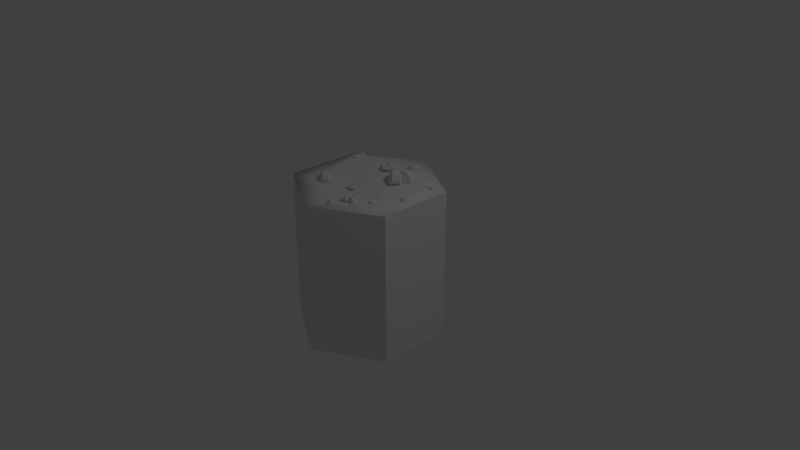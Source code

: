 # Source: fallow2.blend  (saved by Blender 2.79.0; exported with 4.5.12 LTS)
import bpy
from mathutils import Matrix  # noqa: F401  (used for matrix-valued properties, if any)

bpy.ops.wm.read_factory_settings(use_empty=True)
scene = bpy.context.scene
scene.name = 'Scene'

# ---- collections
col_collection_1 = bpy.data.collections.new('Collection 1'); scene.collection.children.link(col_collection_1)
col_collection_2 = bpy.data.collections.new('Collection 2'); scene.collection.children.link(col_collection_2)
col_collection_2.hide_render = True
col_collection_2.hide_viewport = True

# ---- world
world_world = bpy.data.worlds.new('World'); scene.world = world_world
world_world.color = (0.05088, 0.05088, 0.05088)
world_world.use_sun_shadow = False
world_world.sun_shadow_jitter_overblur = 0.0
world_world.cycles.sampling_method = 'MANUAL'

# ---- cameras
cam_camera = bpy.data.cameras.new('Camera')
cam_camera.clip_end = 100.0
cam_camera.lens = 35.0
cam_camera.sensor_width = 32.0
cam_camera.sensor_height = 18.0
cam_camera.ortho_scale = 7.314
cam_camera.dof.focus_distance = 0.0
cam_camera.dof.aperture_fstop = 128.0

# ---- lights
light_lamp = bpy.data.lights.new('Lamp', 'POINT')
light_lamp.transmission_factor = 0.0
light_lamp.cutoff_distance = 30.0
light_lamp.energy = 100.0
light_lamp.shadow_buffer_clip_start = 1.001
light_lamp.shadow_soft_size = 0.1
light_lamp.shadow_maximum_resolution = 0.006
light_lamp.use_absolute_resolution = True

# ---- meshes
me_cylinder = bpy.data.meshes.new('Cylinder')
me_cylinder.from_pydata([(0.0, 1.0, -1.0), (0.0, 1.0, 1.0), (0.866, 0.5, -1.0), (0.866, 0.5, 1.0), (0.866, -0.5, -1.0), (0.866, -0.5, 1.0), (-8.742e-08, -1.0, -1.0), (-8.742e-08, -1.0, 1.0), (-0.866, -0.5, -1.0), (-0.866, -0.5, 1.0), (-0.866, 0.5, -1.0), (-0.866, 0.5, 1.0), (0.0, 1.0, -0.329), (0.866, 0.5, -0.329), (0.866, -0.5, -0.329), (-8.742e-08, -1.0, -0.329), (-0.866, -0.5, -0.329), (-0.866, 0.5, -0.329), (0.0, 1.0, 0.3272), (0.866, 0.5, 0.3272), (0.866, -0.5, 0.3272), (-8.742e-08, -1.0, 0.3272), (-0.866, -0.5, 0.3272), (-0.866, 0.5, 0.3272), (-6.257e-09, 0.69, 0.982), (0.5973, 0.3448, 1.028), (0.5987, -0.3443, 1.004), (-6.699e-08, -0.6936, 0.9298), (-0.5987, -0.3443, 0.9861), (-0.5973, 0.3448, 1.083), (-1.484e-08, 0.2511, 1.036), (0.2264, 0.1308, 0.9979), (0.2265, -0.1304, 0.9552), (-3.76e-08, -0.2632, 0.9307), (-0.2265, -0.1304, 0.9552), (-0.2264, 0.1308, 0.935), (-1.519e-08, 0.0043, 1.005)], [], [(18, 1, 3, 19), (19, 3, 5, 20), (20, 5, 7, 21), (21, 7, 9, 22), (9, 7, 27, 28), (23, 11, 1, 18), (22, 9, 11, 23), (1, 11, 29, 24), (8, 16, 17, 10), (10, 17, 12, 0), (6, 15, 16, 8), (4, 14, 15, 6), (2, 13, 14, 4), (0, 12, 13, 2), (16, 22, 23, 17), (17, 23, 18, 12), (15, 21, 22, 16), (14, 20, 21, 15), (13, 19, 20, 14), (12, 18, 19, 13), (5, 3, 25, 26), (11, 9, 28, 29), (3, 1, 24, 25), (7, 5, 26, 27), (29, 28, 34, 35), (27, 26, 32, 33), (25, 24, 30, 31), (24, 29, 35, 30), (28, 27, 33, 34), (26, 25, 31, 32), (30, 35, 36), (34, 33, 36), (32, 31, 36), (35, 34, 36), (33, 32, 36), (31, 30, 36)])
me_cylinder.polygons.foreach_set('use_smooth', [0, 0, 0, 0, 1, 0, 0, 1, 0, 0, 0, 0, 0, 0, 0, 0, 0, 0, 0, 0, 1, 1, 1, 1, 1, 1, 1, 1, 1, 1, 1, 1, 1, 1, 1, 1])
_uv = me_cylinder.uv_layers.new(name='UVMap')
_uv.uv.foreach_set('vector', [0.1667, 0.2213, 0.1667, 0.3334, 0.0001035, 0.3334, 9.852e-05, 0.2213, 0.9999, 0.2212, 0.9999, 0.3334, 0.8333, 0.3334, 0.8333, 0.2212, 0.8333, 0.2212, 0.8333, 0.3334, 0.6666, 0.3334, 0.6666, 0.2212, 0.6666, 0.2212, 0.6666, 0.3334, 0.5, 0.3334, 0.5, 0.2212, 0.4928, 0.9741, 0.02122, 0.7316, 0.1697, 0.6562, 0.4931, 0.8246, 0.3334, 0.2213, 0.3334, 0.3334, 0.1667, 0.3334, 0.1667, 0.2213, 0.5, 0.2212, 0.5, 0.3334, 0.3334, 0.3334, 0.3334, 0.2213, 0.9654, 0.2523, 0.9654, 0.73, 0.8177, 0.6529, 0.8094, 0.3315, 0.5, 9.425e-05, 0.5, 0.1119, 0.3334, 0.1119, 0.3334, 9.974e-05, 0.3334, 9.974e-05, 0.3334, 0.1119, 0.1667, 0.1119, 0.1667, 0.0001064, 0.6666, 9.1e-05, 0.6666, 0.1119, 0.5, 0.1119, 0.5, 9.425e-05, 0.8333, 8.916e-05, 0.8333, 0.1119, 0.6666, 0.1119, 0.6666, 9.1e-05, 0.9999, 8.916e-05, 0.9999, 0.1119, 0.8333, 0.1119, 0.8333, 8.916e-05, 0.1667, 0.0001064, 0.1667, 0.1119, 9.386e-05, 0.1119, 8.916e-05, 0.0001134, 0.5, 0.1119, 0.5, 0.2212, 0.3334, 0.2213, 0.3334, 0.1119, 0.3334, 0.1119, 0.3334, 0.2213, 0.1667, 0.2213, 0.1667, 0.1119, 0.6666, 0.1119, 0.6666, 0.2212, 0.5, 0.2212, 0.5, 0.1119, 0.8333, 0.1119, 0.8333, 0.2212, 0.6666, 0.2212, 0.6666, 0.1119, 0.9999, 0.1119, 0.9999, 0.2212, 0.8333, 0.2212, 0.8333, 0.1119, 0.1667, 0.1119, 0.1667, 0.2213, 9.852e-05, 0.2213, 9.386e-05, 0.1119, 0.02168, 0.2496, 0.4984, 0.01176, 0.4994, 0.1633, 0.168, 0.3246, 0.9654, 0.73, 0.4928, 0.9741, 0.4931, 0.8246, 0.8177, 0.6529, 0.4984, 0.01176, 0.9654, 0.2523, 0.8094, 0.3315, 0.4994, 0.1633, 0.02122, 0.7316, 0.02168, 0.2496, 0.168, 0.3246, 0.1697, 0.6562, 0.8177, 0.6529, 0.4931, 0.8246, 0.4897, 0.6174, 0.6129, 0.5547, 0.1697, 0.6562, 0.168, 0.3246, 0.3688, 0.4316, 0.3667, 0.5562, 0.4994, 0.1633, 0.8094, 0.3315, 0.6101, 0.4327, 0.4922, 0.3691, 0.8094, 0.3315, 0.8177, 0.6529, 0.6129, 0.5547, 0.6101, 0.4327, 0.4931, 0.8246, 0.1697, 0.6562, 0.3667, 0.5562, 0.4897, 0.6174, 0.168, 0.3246, 0.4994, 0.1633, 0.4922, 0.3691, 0.3688, 0.4316, 0.6101, 0.4327, 0.6129, 0.5547, 0.4895, 0.4939, 0.4897, 0.6174, 0.3667, 0.5562, 0.4895, 0.4939, 0.3688, 0.4316, 0.4922, 0.3691, 0.4895, 0.4939, 0.6129, 0.5547, 0.4897, 0.6174, 0.4895, 0.4939, 0.3667, 0.5562, 0.3688, 0.4316, 0.4895, 0.4939, 0.4922, 0.3691, 0.6101, 0.4327, 0.4895, 0.4939])
me_cylinder.materials.append(None)
me_cylinder.use_remesh_preserve_volume = False
me_cylinder.use_remesh_preserve_attributes = False
me_cylinder.use_mirror_vertex_groups = False
me_cylinder.update()
me_cube_002 = bpy.data.meshes.new('Cube.002')
me_cube_002.from_pydata([(-1.0, -1.0, -1.0), (-0.4647, -0.4903, 1.0), (-1.0, 1.0, -1.0), (-0.4647, 0.4903, 1.0), (1.0, -1.0, -1.0), (0.4647, -0.4903, 1.0), (1.0, 1.0, -1.0), (0.4647, 0.4903, 1.0), (1.294, 0.5154, 0.5), (1.424, 0.617, 0.0), (1.404, 0.617, -0.5), (1.294, -0.5154, 0.5), (1.424, -0.617, 0.0), (1.404, -0.617, -0.5), (-1.404, -0.4894, -0.5), (-1.424, -0.4894, 0.0), (-1.294, -0.399, 0.5), (-1.294, 0.399, 0.5), (-1.424, 0.4894, 0.0), (-1.404, 0.4894, -0.5), (-0.5, -1.17, -1.0), (0.0, -1.203, -1.0), (0.5, -1.17, -1.0), (0.2324, -0.5734, 1.0), (0.0, -0.5898, 1.0), (-0.2324, -0.5734, 1.0), (0.5, 1.17, -1.0), (0.0, 1.203, -1.0), (-0.5, 1.17, -1.0), (-0.2324, 0.5734, 1.0), (0.0, 0.5898, 1.0), (0.2324, 0.5734, 1.0), (0.0, 1.084, 0.0), (0.3662, 1.054, 0.0), (-0.3662, 1.054, 0.0), (0.3662, -1.054, 0.0), (0.0, -1.084, 0.0), (-0.3662, -1.054, 0.0)], [], [(16, 1, 3, 17), (26, 33, 31, 7, 8, 9, 10, 6), (8, 7, 5, 11), (20, 37, 25, 1, 16, 15, 14, 0), (2, 28, 27, 26, 6, 4, 22, 21, 20, 0), (7, 31, 30, 29, 3, 1, 25, 24, 23, 5), (6, 10, 13, 4), (10, 9, 12, 13), (9, 8, 11, 12), (0, 14, 19, 2), (14, 15, 18, 19), (15, 16, 17, 18), (4, 13, 12, 11, 5, 23, 35, 22), (22, 35, 23, 24, 36, 21), (21, 36, 24, 25, 37, 20), (2, 19, 18, 17, 3, 29, 34, 28), (28, 34, 29, 30, 32, 27), (27, 32, 30, 31, 33, 26)])
_uv = me_cube_002.uv_layers.new(name='UVMap')
_uv.uv.foreach_set('vector', [0.5205, 0.4386, 0.5076, 0.3022, 0.6458, 0.3022, 0.633, 0.4386, 0.7339, 0.3008, 0.7131, 0.1604, 0.6958, 0.005094, 0.7307, 0.0001599, 0.852, 0.07018, 0.8722, 0.1432, 0.879, 0.2143, 0.809, 0.2949, 0.9315, 0.536, 0.928, 0.6725, 0.7898, 0.6725, 0.7863, 0.536, 0.1698, 0.3292, 0.1654, 0.4699, 0.1564, 0.6204, 0.1219, 0.6224, 0.008686, 0.5389, 0.0001599, 0.4641, 0.00209, 0.3929, 0.09495, 0.3219, 0.153, 0.01166, 0.2276, 0.0001599, 0.2987, 0.007805, 0.3695, 0.02548, 0.4355, 0.0622, 0.384, 0.3434, 0.3093, 0.3543, 0.2394, 0.3434, 0.1698, 0.3292, 0.1036, 0.293, 0.2267, 0.7851, 0.1911, 0.7913, 0.1575, 0.7876, 0.1246, 0.7787, 0.09425, 0.7605, 0.1219, 0.6224, 0.1564, 0.6204, 0.1879, 0.6247, 0.2188, 0.6318, 0.2499, 0.6461, 0.9998, 0.3022, 0.9459, 0.3927, 0.772, 0.3927, 0.718, 0.3022, 0.9459, 0.3927, 0.9459, 0.4632, 0.772, 0.4632, 0.772, 0.3927, 0.9459, 0.4632, 0.9315, 0.536, 0.7863, 0.536, 0.772, 0.4632, 0.4358, 0.6725, 0.5078, 0.582, 0.6457, 0.582, 0.7177, 0.6725, 0.5078, 0.582, 0.5078, 0.5114, 0.6457, 0.5114, 0.6457, 0.582, 0.5078, 0.5114, 0.5205, 0.4386, 0.633, 0.4386, 0.6457, 0.5114, 0.3818, 0.374, 0.4355, 0.466, 0.4157, 0.5344, 0.3821, 0.6018, 0.2499, 0.6461, 0.2188, 0.6318, 0.2646, 0.4881, 0.3093, 0.3543, 0.3093, 0.3543, 0.2646, 0.4881, 0.2188, 0.6318, 0.1879, 0.6247, 0.2151, 0.4779, 0.2394, 0.3434, 0.2394, 0.3434, 0.2151, 0.4779, 0.1879, 0.6247, 0.1564, 0.6204, 0.1654, 0.4699, 0.1698, 0.3292, 0.5143, 0.2933, 0.4358, 0.2064, 0.4469, 0.1358, 0.4686, 0.06334, 0.5947, 0.0001599, 0.6297, 0.005082, 0.6124, 0.16, 0.5894, 0.2998, 0.5894, 0.2998, 0.6124, 0.16, 0.6297, 0.005082, 0.6628, 0.006041, 0.6627, 0.1612, 0.6618, 0.3018, 0.6618, 0.3018, 0.6627, 0.1612, 0.6628, 0.006041, 0.6958, 0.005094, 0.7131, 0.1604, 0.7339, 0.3008])
me_cube_002.use_remesh_preserve_volume = False
me_cube_002.use_remesh_preserve_attributes = False
me_cube_002.use_mirror_vertex_groups = False
me_cube_002.update()
me_cube_003 = bpy.data.meshes.new('Cube.003')
me_cube_003.from_pydata([(-1.0, -1.0, -1.0), (-0.4647, -0.4903, 1.0), (-1.0, 1.0, -1.0), (-0.4647, 0.4903, 1.0), (1.0, -1.0, -1.0), (0.4647, -0.4903, 1.0), (1.0, 1.0, -1.0), (0.4647, 0.4903, 1.0), (1.294, 0.5154, 0.5), (1.424, 0.617, 0.0), (1.404, 0.617, -0.5), (1.294, -0.5154, 0.5), (1.424, -0.617, 0.0), (1.404, -0.617, -0.5), (-1.404, -0.4894, -0.5), (-1.424, -0.4894, 0.0), (-1.294, -0.399, 0.5), (-1.294, 0.399, 0.5), (-1.424, 0.4894, 0.0), (-1.404, 0.4894, -0.5), (-0.5, -1.17, -1.0), (0.0, -1.203, -1.0), (0.5, -1.17, -1.0), (0.2324, -0.5734, 1.0), (0.0, -0.5898, 1.0), (-0.2324, -0.5734, 1.0), (0.5, 1.17, -1.0), (0.0, 1.203, -1.0), (-0.5, 1.17, -1.0), (-0.2324, 0.5734, 1.0), (0.0, 0.5898, 1.0), (0.2324, 0.5734, 1.0), (0.0, 1.084, 0.0), (0.3662, 1.054, 0.0), (-0.3662, 1.054, 0.0), (0.3662, -1.054, 0.0), (0.0, -1.084, 0.0), (-0.3662, -1.054, 0.0)], [], [(16, 1, 3, 17), (26, 33, 31, 7, 8, 9, 10, 6), (8, 7, 5, 11), (20, 37, 25, 1, 16, 15, 14, 0), (2, 28, 27, 26, 6, 4, 22, 21, 20, 0), (7, 31, 30, 29, 3, 1, 25, 24, 23, 5), (6, 10, 13, 4), (10, 9, 12, 13), (9, 8, 11, 12), (0, 14, 19, 2), (14, 15, 18, 19), (15, 16, 17, 18), (4, 13, 12, 11, 5, 23, 35, 22), (22, 35, 23, 24, 36, 21), (21, 36, 24, 25, 37, 20), (2, 19, 18, 17, 3, 29, 34, 28), (28, 34, 29, 30, 32, 27), (27, 32, 30, 31, 33, 26)])
_uv = me_cube_003.uv_layers.new(name='UVMap')
_uv.uv.foreach_set('vector', [0.5205, 0.4386, 0.5076, 0.3022, 0.6458, 0.3022, 0.633, 0.4386, 0.7339, 0.3008, 0.7131, 0.1604, 0.6958, 0.005094, 0.7307, 0.0001599, 0.852, 0.07018, 0.8722, 0.1432, 0.879, 0.2143, 0.809, 0.2949, 0.9315, 0.536, 0.928, 0.6725, 0.7898, 0.6725, 0.7863, 0.536, 0.1698, 0.3292, 0.1654, 0.4699, 0.1564, 0.6204, 0.1219, 0.6224, 0.008686, 0.5389, 0.0001599, 0.4641, 0.00209, 0.3929, 0.09495, 0.3219, 0.153, 0.01166, 0.2276, 0.0001599, 0.2987, 0.007805, 0.3695, 0.02548, 0.4355, 0.0622, 0.384, 0.3434, 0.3093, 0.3543, 0.2394, 0.3434, 0.1698, 0.3292, 0.1036, 0.293, 0.2267, 0.7851, 0.1911, 0.7913, 0.1575, 0.7876, 0.1246, 0.7787, 0.09425, 0.7605, 0.1219, 0.6224, 0.1564, 0.6204, 0.1879, 0.6247, 0.2188, 0.6318, 0.2499, 0.6461, 0.9998, 0.3022, 0.9459, 0.3927, 0.772, 0.3927, 0.718, 0.3022, 0.9459, 0.3927, 0.9459, 0.4632, 0.772, 0.4632, 0.772, 0.3927, 0.9459, 0.4632, 0.9315, 0.536, 0.7863, 0.536, 0.772, 0.4632, 0.4358, 0.6725, 0.5078, 0.582, 0.6457, 0.582, 0.7177, 0.6725, 0.5078, 0.582, 0.5078, 0.5114, 0.6457, 0.5114, 0.6457, 0.582, 0.5078, 0.5114, 0.5205, 0.4386, 0.633, 0.4386, 0.6457, 0.5114, 0.3818, 0.374, 0.4355, 0.466, 0.4157, 0.5344, 0.3821, 0.6018, 0.2499, 0.6461, 0.2188, 0.6318, 0.2646, 0.4881, 0.3093, 0.3543, 0.3093, 0.3543, 0.2646, 0.4881, 0.2188, 0.6318, 0.1879, 0.6247, 0.2151, 0.4779, 0.2394, 0.3434, 0.2394, 0.3434, 0.2151, 0.4779, 0.1879, 0.6247, 0.1564, 0.6204, 0.1654, 0.4699, 0.1698, 0.3292, 0.5143, 0.2933, 0.4358, 0.2064, 0.4469, 0.1358, 0.4686, 0.06334, 0.5947, 0.0001599, 0.6297, 0.005082, 0.6124, 0.16, 0.5894, 0.2998, 0.5894, 0.2998, 0.6124, 0.16, 0.6297, 0.005082, 0.6628, 0.006041, 0.6627, 0.1612, 0.6618, 0.3018, 0.6618, 0.3018, 0.6627, 0.1612, 0.6628, 0.006041, 0.6958, 0.005094, 0.7131, 0.1604, 0.7339, 0.3008])
me_cube_003.use_remesh_preserve_volume = False
me_cube_003.use_remesh_preserve_attributes = False
me_cube_003.use_mirror_vertex_groups = False
me_cube_003.update()
me_cube_004 = bpy.data.meshes.new('Cube.004')
me_cube_004.from_pydata([(-1.0, -1.0, -1.0), (-0.4647, -0.4903, 1.0), (-1.0, 1.0, -1.0), (-0.4647, 0.4903, 1.0), (1.0, -1.0, -1.0), (0.4647, -0.4903, 1.0), (1.0, 1.0, -1.0), (0.4647, 0.4903, 1.0), (1.294, 0.5154, 0.5), (1.424, 0.617, 0.0), (1.404, 0.617, -0.5), (1.294, -0.5154, 0.5), (1.424, -0.617, 0.0), (1.404, -0.617, -0.5), (-1.404, -0.4894, -0.5), (-1.424, -0.4894, 0.0), (-1.294, -0.399, 0.5), (-1.294, 0.399, 0.5), (-1.424, 0.4894, 0.0), (-1.404, 0.4894, -0.5), (-0.5, -1.17, -1.0), (0.0, -1.203, -1.0), (0.5, -1.17, -1.0), (0.2324, -0.5734, 1.0), (0.0, -0.5898, 1.0), (-0.2324, -0.5734, 1.0), (0.5, 1.17, -1.0), (0.0, 1.203, -1.0), (-0.5, 1.17, -1.0), (-0.2324, 0.5734, 1.0), (0.0, 0.5898, 1.0), (0.2324, 0.5734, 1.0), (0.0, 1.084, 0.0), (0.3662, 1.054, 0.0), (-0.3662, 1.054, 0.0), (0.3662, -1.054, 0.0), (0.0, -1.084, 0.0), (-0.3662, -1.054, 0.0)], [], [(16, 1, 3, 17), (26, 33, 31, 7, 8, 9, 10, 6), (8, 7, 5, 11), (20, 37, 25, 1, 16, 15, 14, 0), (2, 28, 27, 26, 6, 4, 22, 21, 20, 0), (7, 31, 30, 29, 3, 1, 25, 24, 23, 5), (6, 10, 13, 4), (10, 9, 12, 13), (9, 8, 11, 12), (0, 14, 19, 2), (14, 15, 18, 19), (15, 16, 17, 18), (4, 13, 12, 11, 5, 23, 35, 22), (22, 35, 23, 24, 36, 21), (21, 36, 24, 25, 37, 20), (2, 19, 18, 17, 3, 29, 34, 28), (28, 34, 29, 30, 32, 27), (27, 32, 30, 31, 33, 26)])
_uv = me_cube_004.uv_layers.new(name='UVMap')
_uv.uv.foreach_set('vector', [0.5205, 0.4386, 0.5076, 0.3022, 0.6458, 0.3022, 0.633, 0.4386, 0.7339, 0.3008, 0.7131, 0.1604, 0.6958, 0.005094, 0.7307, 0.0001599, 0.852, 0.07018, 0.8722, 0.1432, 0.879, 0.2143, 0.809, 0.2949, 0.9315, 0.536, 0.928, 0.6725, 0.7898, 0.6725, 0.7863, 0.536, 0.1698, 0.3292, 0.1654, 0.4699, 0.1564, 0.6204, 0.1219, 0.6224, 0.008686, 0.5389, 0.0001599, 0.4641, 0.00209, 0.3929, 0.09495, 0.3219, 0.153, 0.01166, 0.2276, 0.0001599, 0.2987, 0.007805, 0.3695, 0.02548, 0.4355, 0.0622, 0.384, 0.3434, 0.3093, 0.3543, 0.2394, 0.3434, 0.1698, 0.3292, 0.1036, 0.293, 0.2267, 0.7851, 0.1911, 0.7913, 0.1575, 0.7876, 0.1246, 0.7787, 0.09425, 0.7605, 0.1219, 0.6224, 0.1564, 0.6204, 0.1879, 0.6247, 0.2188, 0.6318, 0.2499, 0.6461, 0.9998, 0.3022, 0.9459, 0.3927, 0.772, 0.3927, 0.718, 0.3022, 0.9459, 0.3927, 0.9459, 0.4632, 0.772, 0.4632, 0.772, 0.3927, 0.9459, 0.4632, 0.9315, 0.536, 0.7863, 0.536, 0.772, 0.4632, 0.4358, 0.6725, 0.5078, 0.582, 0.6457, 0.582, 0.7177, 0.6725, 0.5078, 0.582, 0.5078, 0.5114, 0.6457, 0.5114, 0.6457, 0.582, 0.5078, 0.5114, 0.5205, 0.4386, 0.633, 0.4386, 0.6457, 0.5114, 0.3818, 0.374, 0.4355, 0.466, 0.4157, 0.5344, 0.3821, 0.6018, 0.2499, 0.6461, 0.2188, 0.6318, 0.2646, 0.4881, 0.3093, 0.3543, 0.3093, 0.3543, 0.2646, 0.4881, 0.2188, 0.6318, 0.1879, 0.6247, 0.2151, 0.4779, 0.2394, 0.3434, 0.2394, 0.3434, 0.2151, 0.4779, 0.1879, 0.6247, 0.1564, 0.6204, 0.1654, 0.4699, 0.1698, 0.3292, 0.5143, 0.2933, 0.4358, 0.2064, 0.4469, 0.1358, 0.4686, 0.06334, 0.5947, 0.0001599, 0.6297, 0.005082, 0.6124, 0.16, 0.5894, 0.2998, 0.5894, 0.2998, 0.6124, 0.16, 0.6297, 0.005082, 0.6628, 0.006041, 0.6627, 0.1612, 0.6618, 0.3018, 0.6618, 0.3018, 0.6627, 0.1612, 0.6628, 0.006041, 0.6958, 0.005094, 0.7131, 0.1604, 0.7339, 0.3008])
me_cube_004.use_remesh_preserve_volume = False
me_cube_004.use_remesh_preserve_attributes = False
me_cube_004.use_mirror_vertex_groups = False
me_cube_004.update()
me_cube_005 = bpy.data.meshes.new('Cube.005')
me_cube_005.from_pydata([(-1.0, -1.0, -1.0), (-0.4647, -0.4903, 1.0), (-1.0, 1.0, -1.0), (-0.4647, 0.4903, 1.0), (1.0, -1.0, -1.0), (0.4647, -0.4903, 1.0), (1.0, 1.0, -1.0), (0.4647, 0.4903, 1.0), (1.294, 0.5154, 0.5), (1.424, 0.617, 0.0), (1.404, 0.617, -0.5), (1.294, -0.5154, 0.5), (1.424, -0.617, 0.0), (1.404, -0.617, -0.5), (-1.404, -0.4894, -0.5), (-1.424, -0.4894, 0.0), (-1.294, -0.399, 0.5), (-1.294, 0.399, 0.5), (-1.424, 0.4894, 0.0), (-1.404, 0.4894, -0.5), (-0.5, -1.17, -1.0), (0.0, -1.203, -1.0), (0.5, -1.17, -1.0), (0.2324, -0.5734, 1.0), (0.0, -0.5898, 1.0), (-0.2324, -0.5734, 1.0), (0.5, 1.17, -1.0), (0.0, 1.203, -1.0), (-0.5, 1.17, -1.0), (-0.2324, 0.5734, 1.0), (0.0, 0.5898, 1.0), (0.2324, 0.5734, 1.0), (0.0, 1.084, 0.0), (0.3662, 1.054, 0.0), (-0.3662, 1.054, 0.0), (0.3662, -1.054, 0.0), (0.0, -1.084, 0.0), (-0.3662, -1.054, 0.0)], [], [(16, 1, 3, 17), (26, 33, 31, 7, 8, 9, 10, 6), (8, 7, 5, 11), (20, 37, 25, 1, 16, 15, 14, 0), (2, 28, 27, 26, 6, 4, 22, 21, 20, 0), (7, 31, 30, 29, 3, 1, 25, 24, 23, 5), (6, 10, 13, 4), (10, 9, 12, 13), (9, 8, 11, 12), (0, 14, 19, 2), (14, 15, 18, 19), (15, 16, 17, 18), (4, 13, 12, 11, 5, 23, 35, 22), (22, 35, 23, 24, 36, 21), (21, 36, 24, 25, 37, 20), (2, 19, 18, 17, 3, 29, 34, 28), (28, 34, 29, 30, 32, 27), (27, 32, 30, 31, 33, 26)])
_uv = me_cube_005.uv_layers.new(name='UVMap')
_uv.uv.foreach_set('vector', [0.5205, 0.4386, 0.5076, 0.3022, 0.6458, 0.3022, 0.633, 0.4386, 0.7339, 0.3008, 0.7131, 0.1604, 0.6958, 0.005094, 0.7307, 0.0001599, 0.852, 0.07018, 0.8722, 0.1432, 0.879, 0.2143, 0.809, 0.2949, 0.9315, 0.536, 0.928, 0.6725, 0.7898, 0.6725, 0.7863, 0.536, 0.1698, 0.3292, 0.1654, 0.4699, 0.1564, 0.6204, 0.1219, 0.6224, 0.008686, 0.5389, 0.0001599, 0.4641, 0.00209, 0.3929, 0.09495, 0.3219, 0.153, 0.01166, 0.2276, 0.0001599, 0.2987, 0.007805, 0.3695, 0.02548, 0.4355, 0.0622, 0.384, 0.3434, 0.3093, 0.3543, 0.2394, 0.3434, 0.1698, 0.3292, 0.1036, 0.293, 0.2267, 0.7851, 0.1911, 0.7913, 0.1575, 0.7876, 0.1246, 0.7787, 0.09425, 0.7605, 0.1219, 0.6224, 0.1564, 0.6204, 0.1879, 0.6247, 0.2188, 0.6318, 0.2499, 0.6461, 0.9998, 0.3022, 0.9459, 0.3927, 0.772, 0.3927, 0.718, 0.3022, 0.9459, 0.3927, 0.9459, 0.4632, 0.772, 0.4632, 0.772, 0.3927, 0.9459, 0.4632, 0.9315, 0.536, 0.7863, 0.536, 0.772, 0.4632, 0.4358, 0.6725, 0.5078, 0.582, 0.6457, 0.582, 0.7177, 0.6725, 0.5078, 0.582, 0.5078, 0.5114, 0.6457, 0.5114, 0.6457, 0.582, 0.5078, 0.5114, 0.5205, 0.4386, 0.633, 0.4386, 0.6457, 0.5114, 0.3818, 0.374, 0.4355, 0.466, 0.4157, 0.5344, 0.3821, 0.6018, 0.2499, 0.6461, 0.2188, 0.6318, 0.2646, 0.4881, 0.3093, 0.3543, 0.3093, 0.3543, 0.2646, 0.4881, 0.2188, 0.6318, 0.1879, 0.6247, 0.2151, 0.4779, 0.2394, 0.3434, 0.2394, 0.3434, 0.2151, 0.4779, 0.1879, 0.6247, 0.1564, 0.6204, 0.1654, 0.4699, 0.1698, 0.3292, 0.5143, 0.2933, 0.4358, 0.2064, 0.4469, 0.1358, 0.4686, 0.06334, 0.5947, 0.0001599, 0.6297, 0.005082, 0.6124, 0.16, 0.5894, 0.2998, 0.5894, 0.2998, 0.6124, 0.16, 0.6297, 0.005082, 0.6628, 0.006041, 0.6627, 0.1612, 0.6618, 0.3018, 0.6618, 0.3018, 0.6627, 0.1612, 0.6628, 0.006041, 0.6958, 0.005094, 0.7131, 0.1604, 0.7339, 0.3008])
me_cube_005.use_remesh_preserve_volume = False
me_cube_005.use_remesh_preserve_attributes = False
me_cube_005.use_mirror_vertex_groups = False
me_cube_005.update()
me_cube_006 = bpy.data.meshes.new('Cube.006')
me_cube_006.from_pydata([(-0.08961, -0.1633, 0.4175), (-0.04164, -0.1176, 0.5811), (-0.08961, 0.01595, 0.4175), (-0.04164, -0.05976, 0.5877), (0.08961, -0.1633, 0.4175), (0.04164, -0.1176, 0.5828), (0.08961, 0.01595, 0.4175), (0.04164, -0.05017, 0.5749), (0.116, -0.02748, 0.5519), (0.1276, -0.01837, 0.5071), (0.1258, -0.01837, 0.4623), (0.116, -0.1198, 0.5519), (0.1276, -0.1289, 0.5071), (0.1258, -0.1289, 0.4623), (-0.1258, -0.1175, 0.4623), (-0.1263, -0.1077, 0.5122), (-0.1173, -0.1014, 0.5469), (-0.1173, -0.04593, 0.5469), (-0.1263, -0.03965, 0.5122), (-0.1258, -0.02981, 0.4623), (-0.0448, -0.1785, 0.4175), (2.512e-09, -0.1815, 0.4175), (0.0448, -0.1785, 0.4175), (0.02082, -0.125, 0.5902), (2.512e-09, -0.1265, 0.5902), (-0.02082, -0.125, 0.5902), (0.0448, 0.03114, 0.4175), (2.512e-09, 0.03414, 0.4175), (-0.0448, 0.03114, 0.4175), (-0.02082, -0.06454, 0.5968), (2.512e-09, -0.0567, 0.5968), (0.02082, -0.05695, 0.5968), (2.512e-09, -0.004155, 0.5071), (0.03281, -0.02149, 0.5071), (-0.03281, -0.02149, 0.5071), (0.03281, -0.1681, 0.5071), (2.512e-09, -0.1708, 0.5071), (-0.03281, -0.1681, 0.5071)], [], [(16, 1, 3, 17), (26, 33, 31, 7, 8, 9, 10, 6), (8, 7, 5, 11), (20, 37, 25, 1, 16, 15, 14, 0), (2, 28, 27, 26, 6, 4, 22, 21, 20, 0), (7, 31, 30, 29, 3, 1, 25, 24, 23, 5), (6, 10, 13, 4), (10, 9, 12, 13), (9, 8, 11, 12), (0, 14, 19, 2), (14, 15, 18, 19), (15, 16, 17, 18), (4, 13, 12, 11, 5, 23, 35, 22), (22, 35, 23, 24, 36, 21), (21, 36, 24, 25, 37, 20), (2, 19, 18, 17, 3, 29, 34, 28), (28, 34, 29, 30, 32, 27), (27, 32, 30, 31, 33, 26)])
_uv = me_cube_006.uv_layers.new(name='UVMap')
_uv.uv.foreach_set('vector', [0.0, 0.0, 1.0, 0.0, 1.0, 1.0, 0.0, 1.0, 0.5, 1.0, 0.8536, 0.8536, 1.0, 0.5, 0.8536, 0.1464, 0.5, 0.0, 0.1464, 0.1464, 0.0, 0.5, 0.1464, 0.8536, 0.0, 0.0, 1.0, 0.0, 1.0, 1.0, 0.0, 1.0, 0.5, 1.0, 0.8536, 0.8536, 1.0, 0.5, 0.8536, 0.1464, 0.5, 0.0, 0.1464, 0.1464, 0.0, 0.5, 0.1464, 0.8536, 0.5, 1.0, 0.7939, 0.9045, 0.9755, 0.6545, 0.9755, 0.3455, 0.7939, 0.09549, 0.5, 0.0, 0.2061, 0.09549, 0.02447, 0.3455, 0.02447, 0.6545, 0.2061, 0.9045, 0.5, 1.0, 0.7939, 0.9045, 0.9755, 0.6545, 0.9755, 0.3455, 0.7939, 0.09549, 0.5, 0.0, 0.2061, 0.09549, 0.02447, 0.3455, 0.02447, 0.6545, 0.2061, 0.9045, 0.0, 0.0, 1.0, 0.0, 1.0, 1.0, 0.0, 1.0, 0.0, 0.0, 1.0, 0.0, 1.0, 1.0, 0.0, 1.0, 0.0, 0.0, 1.0, 0.0, 1.0, 1.0, 0.0, 1.0, 0.0, 0.0, 1.0, 0.0, 1.0, 1.0, 0.0, 1.0, 0.0, 0.0, 1.0, 0.0, 1.0, 1.0, 0.0, 1.0, 0.0, 0.0, 1.0, 0.0, 1.0, 1.0, 0.0, 1.0, 0.5, 1.0, 0.8536, 0.8536, 1.0, 0.5, 0.8536, 0.1464, 0.5, 0.0, 0.1464, 0.1464, 0.0, 0.5, 0.1464, 0.8536, 0.5, 1.0, 0.933, 0.75, 0.933, 0.25, 0.5, 0.0, 0.06699, 0.25, 0.06699, 0.75, 0.5, 1.0, 0.933, 0.75, 0.933, 0.25, 0.5, 0.0, 0.06699, 0.25, 0.06699, 0.75, 0.5, 1.0, 0.8536, 0.8536, 1.0, 0.5, 0.8536, 0.1464, 0.5, 0.0, 0.1464, 0.1464, 0.0, 0.5, 0.1464, 0.8536, 0.5, 1.0, 0.933, 0.75, 0.933, 0.25, 0.5, 0.0, 0.06699, 0.25, 0.06699, 0.75, 0.5, 1.0, 0.933, 0.75, 0.933, 0.25, 0.5, 0.0, 0.06699, 0.25, 0.06699, 0.75])
me_cube_006.use_remesh_preserve_volume = False
me_cube_006.use_remesh_preserve_attributes = False
me_cube_006.use_mirror_vertex_groups = False
me_cube_006.update()
me_cube_007 = bpy.data.meshes.new('Cube.007')
me_cube_007.from_pydata([(-0.08961, -0.1633, 0.4175), (-0.04164, -0.1176, 0.5811), (-0.08961, 0.01595, 0.4175), (-0.04164, -0.05976, 0.5877), (0.08961, -0.1633, 0.4175), (0.04164, -0.1176, 0.5828), (0.08961, 0.01595, 0.4175), (0.04164, -0.05017, 0.5749), (0.116, -0.02748, 0.5519), (0.1276, -0.01837, 0.5071), (0.1258, -0.01837, 0.4623), (0.116, -0.1198, 0.5519), (0.1276, -0.1289, 0.5071), (0.1258, -0.1289, 0.4623), (-0.1258, -0.1175, 0.4623), (-0.1263, -0.1077, 0.5122), (-0.1173, -0.1014, 0.5469), (-0.1173, -0.04593, 0.5469), (-0.1263, -0.03965, 0.5122), (-0.1258, -0.02981, 0.4623), (-0.0448, -0.1785, 0.4175), (2.512e-09, -0.1815, 0.4175), (0.0448, -0.1785, 0.4175), (0.02082, -0.125, 0.5902), (2.512e-09, -0.1265, 0.5902), (-0.02082, -0.125, 0.5902), (0.0448, 0.03114, 0.4175), (2.512e-09, 0.03414, 0.4175), (-0.0448, 0.03114, 0.4175), (-0.02082, -0.06454, 0.5968), (2.512e-09, -0.0567, 0.5968), (0.02082, -0.05695, 0.5968), (2.512e-09, -0.004155, 0.5071), (0.03281, -0.02149, 0.5071), (-0.03281, -0.02149, 0.5071), (0.03281, -0.1681, 0.5071), (2.512e-09, -0.1708, 0.5071), (-0.03281, -0.1681, 0.5071)], [], [(16, 1, 3, 17), (26, 33, 31, 7, 8, 9, 10, 6), (8, 7, 5, 11), (20, 37, 25, 1, 16, 15, 14, 0), (2, 28, 27, 26, 6, 4, 22, 21, 20, 0), (7, 31, 30, 29, 3, 1, 25, 24, 23, 5), (6, 10, 13, 4), (10, 9, 12, 13), (9, 8, 11, 12), (0, 14, 19, 2), (14, 15, 18, 19), (15, 16, 17, 18), (4, 13, 12, 11, 5, 23, 35, 22), (22, 35, 23, 24, 36, 21), (21, 36, 24, 25, 37, 20), (2, 19, 18, 17, 3, 29, 34, 28), (28, 34, 29, 30, 32, 27), (27, 32, 30, 31, 33, 26)])
_uv = me_cube_007.uv_layers.new(name='UVMap')
_uv.uv.foreach_set('vector', [0.0, 0.0, 1.0, 0.0, 1.0, 1.0, 0.0, 1.0, 0.5, 1.0, 0.8536, 0.8536, 1.0, 0.5, 0.8536, 0.1464, 0.5, 0.0, 0.1464, 0.1464, 0.0, 0.5, 0.1464, 0.8536, 0.0, 0.0, 1.0, 0.0, 1.0, 1.0, 0.0, 1.0, 0.5, 1.0, 0.8536, 0.8536, 1.0, 0.5, 0.8536, 0.1464, 0.5, 0.0, 0.1464, 0.1464, 0.0, 0.5, 0.1464, 0.8536, 0.5, 1.0, 0.7939, 0.9045, 0.9755, 0.6545, 0.9755, 0.3455, 0.7939, 0.09549, 0.5, 0.0, 0.2061, 0.09549, 0.02447, 0.3455, 0.02447, 0.6545, 0.2061, 0.9045, 0.5, 1.0, 0.7939, 0.9045, 0.9755, 0.6545, 0.9755, 0.3455, 0.7939, 0.09549, 0.5, 0.0, 0.2061, 0.09549, 0.02447, 0.3455, 0.02447, 0.6545, 0.2061, 0.9045, 0.0, 0.0, 1.0, 0.0, 1.0, 1.0, 0.0, 1.0, 0.0, 0.0, 1.0, 0.0, 1.0, 1.0, 0.0, 1.0, 0.0, 0.0, 1.0, 0.0, 1.0, 1.0, 0.0, 1.0, 0.0, 0.0, 1.0, 0.0, 1.0, 1.0, 0.0, 1.0, 0.0, 0.0, 1.0, 0.0, 1.0, 1.0, 0.0, 1.0, 0.0, 0.0, 1.0, 0.0, 1.0, 1.0, 0.0, 1.0, 0.5, 1.0, 0.8536, 0.8536, 1.0, 0.5, 0.8536, 0.1464, 0.5, 0.0, 0.1464, 0.1464, 0.0, 0.5, 0.1464, 0.8536, 0.5, 1.0, 0.933, 0.75, 0.933, 0.25, 0.5, 0.0, 0.06699, 0.25, 0.06699, 0.75, 0.5, 1.0, 0.933, 0.75, 0.933, 0.25, 0.5, 0.0, 0.06699, 0.25, 0.06699, 0.75, 0.5, 1.0, 0.8536, 0.8536, 1.0, 0.5, 0.8536, 0.1464, 0.5, 0.0, 0.1464, 0.1464, 0.0, 0.5, 0.1464, 0.8536, 0.5, 1.0, 0.933, 0.75, 0.933, 0.25, 0.5, 0.0, 0.06699, 0.25, 0.06699, 0.75, 0.5, 1.0, 0.933, 0.75, 0.933, 0.25, 0.5, 0.0, 0.06699, 0.25, 0.06699, 0.75])
me_cube_007.use_remesh_preserve_volume = False
me_cube_007.use_remesh_preserve_attributes = False
me_cube_007.use_mirror_vertex_groups = False
me_cube_007.update()
me_cube_008 = bpy.data.meshes.new('Cube.008')
me_cube_008.from_pydata([(-0.08961, -0.1633, 0.4175), (-0.04164, -0.1176, 0.5811), (-0.08961, 0.01595, 0.4175), (-0.04164, -0.05976, 0.5877), (0.08961, -0.1633, 0.4175), (0.04164, -0.1176, 0.5828), (0.08961, 0.01595, 0.4175), (0.04164, -0.05017, 0.5749), (0.116, -0.02748, 0.5519), (0.1276, -0.01837, 0.5071), (0.1258, -0.01837, 0.4623), (0.116, -0.1198, 0.5519), (0.1276, -0.1289, 0.5071), (0.1258, -0.1289, 0.4623), (-0.1258, -0.1175, 0.4623), (-0.1263, -0.1077, 0.5122), (-0.1173, -0.1014, 0.5469), (-0.1173, -0.04593, 0.5469), (-0.1263, -0.03965, 0.5122), (-0.1258, -0.02981, 0.4623), (-0.0448, -0.1785, 0.4175), (2.512e-09, -0.1815, 0.4175), (0.0448, -0.1785, 0.4175), (0.02082, -0.125, 0.5902), (2.512e-09, -0.1265, 0.5902), (-0.02082, -0.125, 0.5902), (0.0448, 0.03114, 0.4175), (2.512e-09, 0.03414, 0.4175), (-0.0448, 0.03114, 0.4175), (-0.02082, -0.06454, 0.5968), (2.512e-09, -0.0567, 0.5968), (0.02082, -0.05695, 0.5968), (2.512e-09, -0.004155, 0.5071), (0.03281, -0.02149, 0.5071), (-0.03281, -0.02149, 0.5071), (0.03281, -0.1681, 0.5071), (2.512e-09, -0.1708, 0.5071), (-0.03281, -0.1681, 0.5071)], [], [(16, 1, 3, 17), (26, 33, 31, 7, 8, 9, 10, 6), (8, 7, 5, 11), (20, 37, 25, 1, 16, 15, 14, 0), (2, 28, 27, 26, 6, 4, 22, 21, 20, 0), (7, 31, 30, 29, 3, 1, 25, 24, 23, 5), (6, 10, 13, 4), (10, 9, 12, 13), (9, 8, 11, 12), (0, 14, 19, 2), (14, 15, 18, 19), (15, 16, 17, 18), (4, 13, 12, 11, 5, 23, 35, 22), (22, 35, 23, 24, 36, 21), (21, 36, 24, 25, 37, 20), (2, 19, 18, 17, 3, 29, 34, 28), (28, 34, 29, 30, 32, 27), (27, 32, 30, 31, 33, 26)])
_uv = me_cube_008.uv_layers.new(name='UVMap')
_uv.uv.foreach_set('vector', [0.0, 0.0, 1.0, 0.0, 1.0, 1.0, 0.0, 1.0, 0.5, 1.0, 0.8536, 0.8536, 1.0, 0.5, 0.8536, 0.1464, 0.5, 0.0, 0.1464, 0.1464, 0.0, 0.5, 0.1464, 0.8536, 0.0, 0.0, 1.0, 0.0, 1.0, 1.0, 0.0, 1.0, 0.5, 1.0, 0.8536, 0.8536, 1.0, 0.5, 0.8536, 0.1464, 0.5, 0.0, 0.1464, 0.1464, 0.0, 0.5, 0.1464, 0.8536, 0.5, 1.0, 0.7939, 0.9045, 0.9755, 0.6545, 0.9755, 0.3455, 0.7939, 0.09549, 0.5, 0.0, 0.2061, 0.09549, 0.02447, 0.3455, 0.02447, 0.6545, 0.2061, 0.9045, 0.5, 1.0, 0.7939, 0.9045, 0.9755, 0.6545, 0.9755, 0.3455, 0.7939, 0.09549, 0.5, 0.0, 0.2061, 0.09549, 0.02447, 0.3455, 0.02447, 0.6545, 0.2061, 0.9045, 0.0, 0.0, 1.0, 0.0, 1.0, 1.0, 0.0, 1.0, 0.0, 0.0, 1.0, 0.0, 1.0, 1.0, 0.0, 1.0, 0.0, 0.0, 1.0, 0.0, 1.0, 1.0, 0.0, 1.0, 0.0, 0.0, 1.0, 0.0, 1.0, 1.0, 0.0, 1.0, 0.0, 0.0, 1.0, 0.0, 1.0, 1.0, 0.0, 1.0, 0.0, 0.0, 1.0, 0.0, 1.0, 1.0, 0.0, 1.0, 0.5, 1.0, 0.8536, 0.8536, 1.0, 0.5, 0.8536, 0.1464, 0.5, 0.0, 0.1464, 0.1464, 0.0, 0.5, 0.1464, 0.8536, 0.5, 1.0, 0.933, 0.75, 0.933, 0.25, 0.5, 0.0, 0.06699, 0.25, 0.06699, 0.75, 0.5, 1.0, 0.933, 0.75, 0.933, 0.25, 0.5, 0.0, 0.06699, 0.25, 0.06699, 0.75, 0.5, 1.0, 0.8536, 0.8536, 1.0, 0.5, 0.8536, 0.1464, 0.5, 0.0, 0.1464, 0.1464, 0.0, 0.5, 0.1464, 0.8536, 0.5, 1.0, 0.933, 0.75, 0.933, 0.25, 0.5, 0.0, 0.06699, 0.25, 0.06699, 0.75, 0.5, 1.0, 0.933, 0.75, 0.933, 0.25, 0.5, 0.0, 0.06699, 0.25, 0.06699, 0.75])
me_cube_008.use_remesh_preserve_volume = False
me_cube_008.use_remesh_preserve_attributes = False
me_cube_008.use_mirror_vertex_groups = False
me_cube_008.update()
me_cube_009 = bpy.data.meshes.new('Cube.009')
me_cube_009.from_pydata([(-0.08961, -0.1633, 0.4175), (-0.04164, -0.1176, 0.5811), (-0.08961, 0.01595, 0.4175), (-0.04164, -0.05976, 0.5877), (0.08961, -0.1633, 0.4175), (0.04164, -0.1176, 0.5828), (0.08961, 0.01595, 0.4175), (0.04164, -0.05017, 0.5749), (0.116, -0.02748, 0.5519), (0.1276, -0.01837, 0.5071), (0.1258, -0.01837, 0.4623), (0.116, -0.1198, 0.5519), (0.1276, -0.1289, 0.5071), (0.1258, -0.1289, 0.4623), (-0.1258, -0.1175, 0.4623), (-0.1263, -0.1077, 0.5122), (-0.1173, -0.1014, 0.5469), (-0.1173, -0.04593, 0.5469), (-0.1263, -0.03965, 0.5122), (-0.1258, -0.02981, 0.4623), (-0.0448, -0.1785, 0.4175), (2.512e-09, -0.1815, 0.4175), (0.0448, -0.1785, 0.4175), (0.02082, -0.125, 0.5902), (2.512e-09, -0.1265, 0.5902), (-0.02082, -0.125, 0.5902), (0.0448, 0.03114, 0.4175), (2.512e-09, 0.03414, 0.4175), (-0.0448, 0.03114, 0.4175), (-0.02082, -0.06454, 0.5968), (2.512e-09, -0.0567, 0.5968), (0.02082, -0.05695, 0.5968), (2.512e-09, -0.004155, 0.5071), (0.03281, -0.02149, 0.5071), (-0.03281, -0.02149, 0.5071), (0.03281, -0.1681, 0.5071), (2.512e-09, -0.1708, 0.5071), (-0.03281, -0.1681, 0.5071)], [], [(16, 1, 3, 17), (26, 33, 31, 7, 8, 9, 10, 6), (8, 7, 5, 11), (20, 37, 25, 1, 16, 15, 14, 0), (2, 28, 27, 26, 6, 4, 22, 21, 20, 0), (7, 31, 30, 29, 3, 1, 25, 24, 23, 5), (6, 10, 13, 4), (10, 9, 12, 13), (9, 8, 11, 12), (0, 14, 19, 2), (14, 15, 18, 19), (15, 16, 17, 18), (4, 13, 12, 11, 5, 23, 35, 22), (22, 35, 23, 24, 36, 21), (21, 36, 24, 25, 37, 20), (2, 19, 18, 17, 3, 29, 34, 28), (28, 34, 29, 30, 32, 27), (27, 32, 30, 31, 33, 26)])
_uv = me_cube_009.uv_layers.new(name='UVMap')
_uv.uv.foreach_set('vector', [0.0, 0.0, 1.0, 0.0, 1.0, 1.0, 0.0, 1.0, 0.5, 1.0, 0.8536, 0.8536, 1.0, 0.5, 0.8536, 0.1464, 0.5, 0.0, 0.1464, 0.1464, 0.0, 0.5, 0.1464, 0.8536, 0.0, 0.0, 1.0, 0.0, 1.0, 1.0, 0.0, 1.0, 0.5, 1.0, 0.8536, 0.8536, 1.0, 0.5, 0.8536, 0.1464, 0.5, 0.0, 0.1464, 0.1464, 0.0, 0.5, 0.1464, 0.8536, 0.5, 1.0, 0.7939, 0.9045, 0.9755, 0.6545, 0.9755, 0.3455, 0.7939, 0.09549, 0.5, 0.0, 0.2061, 0.09549, 0.02447, 0.3455, 0.02447, 0.6545, 0.2061, 0.9045, 0.5, 1.0, 0.7939, 0.9045, 0.9755, 0.6545, 0.9755, 0.3455, 0.7939, 0.09549, 0.5, 0.0, 0.2061, 0.09549, 0.02447, 0.3455, 0.02447, 0.6545, 0.2061, 0.9045, 0.0, 0.0, 1.0, 0.0, 1.0, 1.0, 0.0, 1.0, 0.0, 0.0, 1.0, 0.0, 1.0, 1.0, 0.0, 1.0, 0.0, 0.0, 1.0, 0.0, 1.0, 1.0, 0.0, 1.0, 0.0, 0.0, 1.0, 0.0, 1.0, 1.0, 0.0, 1.0, 0.0, 0.0, 1.0, 0.0, 1.0, 1.0, 0.0, 1.0, 0.0, 0.0, 1.0, 0.0, 1.0, 1.0, 0.0, 1.0, 0.5, 1.0, 0.8536, 0.8536, 1.0, 0.5, 0.8536, 0.1464, 0.5, 0.0, 0.1464, 0.1464, 0.0, 0.5, 0.1464, 0.8536, 0.5, 1.0, 0.933, 0.75, 0.933, 0.25, 0.5, 0.0, 0.06699, 0.25, 0.06699, 0.75, 0.5, 1.0, 0.933, 0.75, 0.933, 0.25, 0.5, 0.0, 0.06699, 0.25, 0.06699, 0.75, 0.5, 1.0, 0.8536, 0.8536, 1.0, 0.5, 0.8536, 0.1464, 0.5, 0.0, 0.1464, 0.1464, 0.0, 0.5, 0.1464, 0.8536, 0.5, 1.0, 0.933, 0.75, 0.933, 0.25, 0.5, 0.0, 0.06699, 0.25, 0.06699, 0.75, 0.5, 1.0, 0.933, 0.75, 0.933, 0.25, 0.5, 0.0, 0.06699, 0.25, 0.06699, 0.75])
me_cube_009.use_remesh_preserve_volume = False
me_cube_009.use_remesh_preserve_attributes = False
me_cube_009.use_mirror_vertex_groups = False
me_cube_009.update()
me_cube_010 = bpy.data.meshes.new('Cube.010')
me_cube_010.from_pydata([(-0.08961, -0.1633, 0.4175), (-0.04164, -0.1176, 0.5811), (-0.08961, 0.01595, 0.4175), (-0.04164, -0.05976, 0.5877), (0.08961, -0.1633, 0.4175), (0.04164, -0.1176, 0.5828), (0.08961, 0.01595, 0.4175), (0.04164, -0.05017, 0.5749), (0.116, -0.02748, 0.5519), (0.1276, -0.01837, 0.5071), (0.1258, -0.01837, 0.4623), (0.116, -0.1198, 0.5519), (0.1276, -0.1289, 0.5071), (0.1258, -0.1289, 0.4623), (-0.1258, -0.1175, 0.4623), (-0.1263, -0.1077, 0.5122), (-0.1173, -0.1014, 0.5469), (-0.1173, -0.04593, 0.5469), (-0.1263, -0.03965, 0.5122), (-0.1258, -0.02981, 0.4623), (-0.0448, -0.1785, 0.4175), (2.512e-09, -0.1815, 0.4175), (0.0448, -0.1785, 0.4175), (0.02082, -0.125, 0.5902), (2.512e-09, -0.1265, 0.5902), (-0.02082, -0.125, 0.5902), (0.0448, 0.03114, 0.4175), (2.512e-09, 0.03414, 0.4175), (-0.0448, 0.03114, 0.4175), (-0.02082, -0.06454, 0.5968), (2.512e-09, -0.0567, 0.5968), (0.02082, -0.05695, 0.5968), (2.512e-09, -0.004155, 0.5071), (0.03281, -0.02149, 0.5071), (-0.03281, -0.02149, 0.5071), (0.03281, -0.1681, 0.5071), (2.512e-09, -0.1708, 0.5071), (-0.03281, -0.1681, 0.5071)], [], [(16, 1, 3, 17), (26, 33, 31, 7, 8, 9, 10, 6), (8, 7, 5, 11), (20, 37, 25, 1, 16, 15, 14, 0), (2, 28, 27, 26, 6, 4, 22, 21, 20, 0), (7, 31, 30, 29, 3, 1, 25, 24, 23, 5), (6, 10, 13, 4), (10, 9, 12, 13), (9, 8, 11, 12), (0, 14, 19, 2), (14, 15, 18, 19), (15, 16, 17, 18), (4, 13, 12, 11, 5, 23, 35, 22), (22, 35, 23, 24, 36, 21), (21, 36, 24, 25, 37, 20), (2, 19, 18, 17, 3, 29, 34, 28), (28, 34, 29, 30, 32, 27), (27, 32, 30, 31, 33, 26)])
_uv = me_cube_010.uv_layers.new(name='UVMap')
_uv.uv.foreach_set('vector', [0.0, 0.0, 1.0, 0.0, 1.0, 1.0, 0.0, 1.0, 0.5, 1.0, 0.8536, 0.8536, 1.0, 0.5, 0.8536, 0.1464, 0.5, 0.0, 0.1464, 0.1464, 0.0, 0.5, 0.1464, 0.8536, 0.0, 0.0, 1.0, 0.0, 1.0, 1.0, 0.0, 1.0, 0.5, 1.0, 0.8536, 0.8536, 1.0, 0.5, 0.8536, 0.1464, 0.5, 0.0, 0.1464, 0.1464, 0.0, 0.5, 0.1464, 0.8536, 0.5, 1.0, 0.7939, 0.9045, 0.9755, 0.6545, 0.9755, 0.3455, 0.7939, 0.09549, 0.5, 0.0, 0.2061, 0.09549, 0.02447, 0.3455, 0.02447, 0.6545, 0.2061, 0.9045, 0.5, 1.0, 0.7939, 0.9045, 0.9755, 0.6545, 0.9755, 0.3455, 0.7939, 0.09549, 0.5, 0.0, 0.2061, 0.09549, 0.02447, 0.3455, 0.02447, 0.6545, 0.2061, 0.9045, 0.0, 0.0, 1.0, 0.0, 1.0, 1.0, 0.0, 1.0, 0.0, 0.0, 1.0, 0.0, 1.0, 1.0, 0.0, 1.0, 0.0, 0.0, 1.0, 0.0, 1.0, 1.0, 0.0, 1.0, 0.0, 0.0, 1.0, 0.0, 1.0, 1.0, 0.0, 1.0, 0.0, 0.0, 1.0, 0.0, 1.0, 1.0, 0.0, 1.0, 0.0, 0.0, 1.0, 0.0, 1.0, 1.0, 0.0, 1.0, 0.5, 1.0, 0.8536, 0.8536, 1.0, 0.5, 0.8536, 0.1464, 0.5, 0.0, 0.1464, 0.1464, 0.0, 0.5, 0.1464, 0.8536, 0.5, 1.0, 0.933, 0.75, 0.933, 0.25, 0.5, 0.0, 0.06699, 0.25, 0.06699, 0.75, 0.5, 1.0, 0.933, 0.75, 0.933, 0.25, 0.5, 0.0, 0.06699, 0.25, 0.06699, 0.75, 0.5, 1.0, 0.8536, 0.8536, 1.0, 0.5, 0.8536, 0.1464, 0.5, 0.0, 0.1464, 0.1464, 0.0, 0.5, 0.1464, 0.8536, 0.5, 1.0, 0.933, 0.75, 0.933, 0.25, 0.5, 0.0, 0.06699, 0.25, 0.06699, 0.75, 0.5, 1.0, 0.933, 0.75, 0.933, 0.25, 0.5, 0.0, 0.06699, 0.25, 0.06699, 0.75])
me_cube_010.use_remesh_preserve_volume = False
me_cube_010.use_remesh_preserve_attributes = False
me_cube_010.use_mirror_vertex_groups = False
me_cube_010.update()
me_cube_011 = bpy.data.meshes.new('Cube.011')
me_cube_011.from_pydata([(-0.08961, -0.1633, 0.4175), (-0.04164, -0.1176, 0.5811), (-0.08961, 0.01595, 0.4175), (-0.04164, -0.05976, 0.5877), (0.08961, -0.1633, 0.4175), (0.04164, -0.1176, 0.5828), (0.08961, 0.01595, 0.4175), (0.04164, -0.05017, 0.5749), (0.116, -0.02748, 0.5519), (0.1276, -0.01837, 0.5071), (0.1258, -0.01837, 0.4623), (0.116, -0.1198, 0.5519), (0.1276, -0.1289, 0.5071), (0.1258, -0.1289, 0.4623), (-0.1258, -0.1175, 0.4623), (-0.1263, -0.1077, 0.5122), (-0.1173, -0.1014, 0.5469), (-0.1173, -0.04593, 0.5469), (-0.1263, -0.03965, 0.5122), (-0.1258, -0.02981, 0.4623), (-0.0448, -0.1785, 0.4175), (2.512e-09, -0.1815, 0.4175), (0.0448, -0.1785, 0.4175), (0.02082, -0.125, 0.5902), (2.512e-09, -0.1265, 0.5902), (-0.02082, -0.125, 0.5902), (0.0448, 0.03114, 0.4175), (2.512e-09, 0.03414, 0.4175), (-0.0448, 0.03114, 0.4175), (-0.02082, -0.06454, 0.5968), (2.512e-09, -0.0567, 0.5968), (0.02082, -0.05695, 0.5968), (2.512e-09, -0.004155, 0.5071), (0.03281, -0.02149, 0.5071), (-0.03281, -0.02149, 0.5071), (0.03281, -0.1681, 0.5071), (2.512e-09, -0.1708, 0.5071), (-0.03281, -0.1681, 0.5071)], [], [(16, 1, 3, 17), (26, 33, 31, 7, 8, 9, 10, 6), (8, 7, 5, 11), (20, 37, 25, 1, 16, 15, 14, 0), (2, 28, 27, 26, 6, 4, 22, 21, 20, 0), (7, 31, 30, 29, 3, 1, 25, 24, 23, 5), (6, 10, 13, 4), (10, 9, 12, 13), (9, 8, 11, 12), (0, 14, 19, 2), (14, 15, 18, 19), (15, 16, 17, 18), (4, 13, 12, 11, 5, 23, 35, 22), (22, 35, 23, 24, 36, 21), (21, 36, 24, 25, 37, 20), (2, 19, 18, 17, 3, 29, 34, 28), (28, 34, 29, 30, 32, 27), (27, 32, 30, 31, 33, 26)])
_uv = me_cube_011.uv_layers.new(name='UVMap')
_uv.uv.foreach_set('vector', [0.0, 0.0, 1.0, 0.0, 1.0, 1.0, 0.0, 1.0, 0.5, 1.0, 0.8536, 0.8536, 1.0, 0.5, 0.8536, 0.1464, 0.5, 0.0, 0.1464, 0.1464, 0.0, 0.5, 0.1464, 0.8536, 0.0, 0.0, 1.0, 0.0, 1.0, 1.0, 0.0, 1.0, 0.5, 1.0, 0.8536, 0.8536, 1.0, 0.5, 0.8536, 0.1464, 0.5, 0.0, 0.1464, 0.1464, 0.0, 0.5, 0.1464, 0.8536, 0.5, 1.0, 0.7939, 0.9045, 0.9755, 0.6545, 0.9755, 0.3455, 0.7939, 0.09549, 0.5, 0.0, 0.2061, 0.09549, 0.02447, 0.3455, 0.02447, 0.6545, 0.2061, 0.9045, 0.5, 1.0, 0.7939, 0.9045, 0.9755, 0.6545, 0.9755, 0.3455, 0.7939, 0.09549, 0.5, 0.0, 0.2061, 0.09549, 0.02447, 0.3455, 0.02447, 0.6545, 0.2061, 0.9045, 0.0, 0.0, 1.0, 0.0, 1.0, 1.0, 0.0, 1.0, 0.0, 0.0, 1.0, 0.0, 1.0, 1.0, 0.0, 1.0, 0.0, 0.0, 1.0, 0.0, 1.0, 1.0, 0.0, 1.0, 0.0, 0.0, 1.0, 0.0, 1.0, 1.0, 0.0, 1.0, 0.0, 0.0, 1.0, 0.0, 1.0, 1.0, 0.0, 1.0, 0.0, 0.0, 1.0, 0.0, 1.0, 1.0, 0.0, 1.0, 0.5, 1.0, 0.8536, 0.8536, 1.0, 0.5, 0.8536, 0.1464, 0.5, 0.0, 0.1464, 0.1464, 0.0, 0.5, 0.1464, 0.8536, 0.5, 1.0, 0.933, 0.75, 0.933, 0.25, 0.5, 0.0, 0.06699, 0.25, 0.06699, 0.75, 0.5, 1.0, 0.933, 0.75, 0.933, 0.25, 0.5, 0.0, 0.06699, 0.25, 0.06699, 0.75, 0.5, 1.0, 0.8536, 0.8536, 1.0, 0.5, 0.8536, 0.1464, 0.5, 0.0, 0.1464, 0.1464, 0.0, 0.5, 0.1464, 0.8536, 0.5, 1.0, 0.933, 0.75, 0.933, 0.25, 0.5, 0.0, 0.06699, 0.25, 0.06699, 0.75, 0.5, 1.0, 0.933, 0.75, 0.933, 0.25, 0.5, 0.0, 0.06699, 0.25, 0.06699, 0.75])
me_cube_011.use_remesh_preserve_volume = False
me_cube_011.use_remesh_preserve_attributes = False
me_cube_011.use_mirror_vertex_groups = False
me_cube_011.update()
me_cube_000 = bpy.data.meshes.new('Cube.000')
me_cube_000.from_pydata([(-1.0, -1.0, -1.0), (-0.4647, -0.4903, 1.0), (-1.0, 1.0, -1.0), (-0.4647, 0.4903, 1.0), (1.0, -1.0, -1.0), (0.4647, -0.4903, 1.0), (1.0, 1.0, -1.0), (0.4647, 0.4903, 1.0), (1.294, 0.5154, 0.5), (1.424, 0.617, 0.0), (1.404, 0.617, -0.5), (1.294, -0.5154, 0.5), (1.424, -0.617, 0.0), (1.404, -0.617, -0.5), (-1.404, -0.4894, -0.5), (-1.424, -0.4894, 0.0), (-1.294, -0.399, 0.5), (-1.294, 0.399, 0.5), (-1.424, 0.4894, 0.0), (-1.404, 0.4894, -0.5), (-0.5, -1.17, -1.0), (0.0, -1.203, -1.0), (0.5, -1.17, -1.0), (0.2324, -0.5734, 1.0), (0.0, -0.5898, 1.0), (-0.2324, -0.5734, 1.0), (0.5, 1.17, -1.0), (0.0, 1.203, -1.0), (-0.5, 1.17, -1.0), (-0.2324, 0.5734, 1.0), (0.0, 0.5898, 1.0), (0.2324, 0.5734, 1.0), (0.0, 1.084, 0.0), (0.3662, 1.054, 0.0), (-0.3662, 1.054, 0.0), (0.3662, -1.054, 0.0), (0.0, -1.084, 0.0), (-0.3662, -1.054, 0.0)], [], [(16, 1, 3, 17), (26, 33, 31, 7, 8, 9, 10, 6), (8, 7, 5, 11), (20, 37, 25, 1, 16, 15, 14, 0), (2, 28, 27, 26, 6, 4, 22, 21, 20, 0), (7, 31, 30, 29, 3, 1, 25, 24, 23, 5), (6, 10, 13, 4), (10, 9, 12, 13), (9, 8, 11, 12), (0, 14, 19, 2), (14, 15, 18, 19), (15, 16, 17, 18), (4, 13, 12, 11, 5, 23, 35, 22), (22, 35, 23, 24, 36, 21), (21, 36, 24, 25, 37, 20), (2, 19, 18, 17, 3, 29, 34, 28), (28, 34, 29, 30, 32, 27), (27, 32, 30, 31, 33, 26)])
_uv = me_cube_000.uv_layers.new(name='UVMap')
_uv.uv.foreach_set('vector', [0.5205, 0.4386, 0.5076, 0.3022, 0.6458, 0.3022, 0.633, 0.4386, 0.7339, 0.3008, 0.7131, 0.1604, 0.6958, 0.005094, 0.7307, 0.0001599, 0.852, 0.07018, 0.8722, 0.1432, 0.879, 0.2143, 0.809, 0.2949, 0.9315, 0.536, 0.928, 0.6725, 0.7898, 0.6725, 0.7863, 0.536, 0.1698, 0.3292, 0.1654, 0.4699, 0.1564, 0.6204, 0.1219, 0.6224, 0.008686, 0.5389, 0.0001599, 0.4641, 0.00209, 0.3929, 0.09495, 0.3219, 0.153, 0.01166, 0.2276, 0.0001599, 0.2987, 0.007805, 0.3695, 0.02548, 0.4355, 0.0622, 0.384, 0.3434, 0.3093, 0.3543, 0.2394, 0.3434, 0.1698, 0.3292, 0.1036, 0.293, 0.2267, 0.7851, 0.1911, 0.7913, 0.1575, 0.7876, 0.1246, 0.7787, 0.09425, 0.7605, 0.1219, 0.6224, 0.1564, 0.6204, 0.1879, 0.6247, 0.2188, 0.6318, 0.2499, 0.6461, 0.9998, 0.3022, 0.9459, 0.3927, 0.772, 0.3927, 0.718, 0.3022, 0.9459, 0.3927, 0.9459, 0.4632, 0.772, 0.4632, 0.772, 0.3927, 0.9459, 0.4632, 0.9315, 0.536, 0.7863, 0.536, 0.772, 0.4632, 0.4358, 0.6725, 0.5078, 0.582, 0.6457, 0.582, 0.7177, 0.6725, 0.5078, 0.582, 0.5078, 0.5114, 0.6457, 0.5114, 0.6457, 0.582, 0.5078, 0.5114, 0.5205, 0.4386, 0.633, 0.4386, 0.6457, 0.5114, 0.3818, 0.374, 0.4355, 0.466, 0.4157, 0.5344, 0.3821, 0.6018, 0.2499, 0.6461, 0.2188, 0.6318, 0.2646, 0.4881, 0.3093, 0.3543, 0.3093, 0.3543, 0.2646, 0.4881, 0.2188, 0.6318, 0.1879, 0.6247, 0.2151, 0.4779, 0.2394, 0.3434, 0.2394, 0.3434, 0.2151, 0.4779, 0.1879, 0.6247, 0.1564, 0.6204, 0.1654, 0.4699, 0.1698, 0.3292, 0.5143, 0.2933, 0.4358, 0.2064, 0.4469, 0.1358, 0.4686, 0.06334, 0.5947, 0.0001599, 0.6297, 0.005082, 0.6124, 0.16, 0.5894, 0.2998, 0.5894, 0.2998, 0.6124, 0.16, 0.6297, 0.005082, 0.6628, 0.006041, 0.6627, 0.1612, 0.6618, 0.3018, 0.6618, 0.3018, 0.6627, 0.1612, 0.6628, 0.006041, 0.6958, 0.005094, 0.7131, 0.1604, 0.7339, 0.3008])
me_cube_000.use_remesh_preserve_volume = False
me_cube_000.use_remesh_preserve_attributes = False
me_cube_000.use_mirror_vertex_groups = False
me_cube_000.update()
me_cube_012 = bpy.data.meshes.new('Cube.012')
me_cube_012.from_pydata([(-1.0, -1.0, -1.0), (-0.4647, -0.4903, 1.0), (-1.0, 1.0, -1.0), (-0.4647, 0.4903, 1.0), (1.0, -1.0, -1.0), (0.4647, -0.4903, 1.0), (1.0, 1.0, -1.0), (0.4647, 0.4903, 1.0), (1.294, 0.5154, 0.5), (1.424, 0.617, 0.0), (1.404, 0.617, -0.5), (1.294, -0.5154, 0.5), (1.424, -0.617, 0.0), (1.404, -0.617, -0.5), (-1.404, -0.4894, -0.5), (-1.424, -0.4894, 0.0), (-1.294, -0.399, 0.5), (-1.294, 0.399, 0.5), (-1.424, 0.4894, 0.0), (-1.404, 0.4894, -0.5), (-0.5, -1.17, -1.0), (0.0, -1.203, -1.0), (0.5, -1.17, -1.0), (0.2324, -0.5734, 1.0), (0.0, -0.5898, 1.0), (-0.2324, -0.5734, 1.0), (0.5, 1.17, -1.0), (0.0, 1.203, -1.0), (-0.5, 1.17, -1.0), (-0.2324, 0.5734, 1.0), (0.0, 0.5898, 1.0), (0.2324, 0.5734, 1.0), (0.0, 1.084, 0.0), (0.3662, 1.054, 0.0), (-0.3662, 1.054, 0.0), (0.3662, -1.054, 0.0), (0.0, -1.084, 0.0), (-0.3662, -1.054, 0.0)], [], [(16, 1, 3, 17), (26, 33, 31, 7, 8, 9, 10, 6), (8, 7, 5, 11), (20, 37, 25, 1, 16, 15, 14, 0), (2, 28, 27, 26, 6, 4, 22, 21, 20, 0), (7, 31, 30, 29, 3, 1, 25, 24, 23, 5), (6, 10, 13, 4), (10, 9, 12, 13), (9, 8, 11, 12), (0, 14, 19, 2), (14, 15, 18, 19), (15, 16, 17, 18), (4, 13, 12, 11, 5, 23, 35, 22), (22, 35, 23, 24, 36, 21), (21, 36, 24, 25, 37, 20), (2, 19, 18, 17, 3, 29, 34, 28), (28, 34, 29, 30, 32, 27), (27, 32, 30, 31, 33, 26)])
_uv = me_cube_012.uv_layers.new(name='UVMap')
_uv.uv.foreach_set('vector', [0.5205, 0.4386, 0.5076, 0.3022, 0.6458, 0.3022, 0.633, 0.4386, 0.7339, 0.3008, 0.7131, 0.1604, 0.6958, 0.005094, 0.7307, 0.0001599, 0.852, 0.07018, 0.8722, 0.1432, 0.879, 0.2143, 0.809, 0.2949, 0.9315, 0.536, 0.928, 0.6725, 0.7898, 0.6725, 0.7863, 0.536, 0.1698, 0.3292, 0.1654, 0.4699, 0.1564, 0.6204, 0.1219, 0.6224, 0.008686, 0.5389, 0.0001599, 0.4641, 0.00209, 0.3929, 0.09495, 0.3219, 0.153, 0.01166, 0.2276, 0.0001599, 0.2987, 0.007805, 0.3695, 0.02548, 0.4355, 0.0622, 0.384, 0.3434, 0.3093, 0.3543, 0.2394, 0.3434, 0.1698, 0.3292, 0.1036, 0.293, 0.2267, 0.7851, 0.1911, 0.7913, 0.1575, 0.7876, 0.1246, 0.7787, 0.09425, 0.7605, 0.1219, 0.6224, 0.1564, 0.6204, 0.1879, 0.6247, 0.2188, 0.6318, 0.2499, 0.6461, 0.9998, 0.3022, 0.9459, 0.3927, 0.772, 0.3927, 0.718, 0.3022, 0.9459, 0.3927, 0.9459, 0.4632, 0.772, 0.4632, 0.772, 0.3927, 0.9459, 0.4632, 0.9315, 0.536, 0.7863, 0.536, 0.772, 0.4632, 0.4358, 0.6725, 0.5078, 0.582, 0.6457, 0.582, 0.7177, 0.6725, 0.5078, 0.582, 0.5078, 0.5114, 0.6457, 0.5114, 0.6457, 0.582, 0.5078, 0.5114, 0.5205, 0.4386, 0.633, 0.4386, 0.6457, 0.5114, 0.3818, 0.374, 0.4355, 0.466, 0.4157, 0.5344, 0.3821, 0.6018, 0.2499, 0.6461, 0.2188, 0.6318, 0.2646, 0.4881, 0.3093, 0.3543, 0.3093, 0.3543, 0.2646, 0.4881, 0.2188, 0.6318, 0.1879, 0.6247, 0.2151, 0.4779, 0.2394, 0.3434, 0.2394, 0.3434, 0.2151, 0.4779, 0.1879, 0.6247, 0.1564, 0.6204, 0.1654, 0.4699, 0.1698, 0.3292, 0.5143, 0.2933, 0.4358, 0.2064, 0.4469, 0.1358, 0.4686, 0.06334, 0.5947, 0.0001599, 0.6297, 0.005082, 0.6124, 0.16, 0.5894, 0.2998, 0.5894, 0.2998, 0.6124, 0.16, 0.6297, 0.005082, 0.6628, 0.006041, 0.6627, 0.1612, 0.6618, 0.3018, 0.6618, 0.3018, 0.6627, 0.1612, 0.6628, 0.006041, 0.6958, 0.005094, 0.7131, 0.1604, 0.7339, 0.3008])
me_cube_012.use_remesh_preserve_volume = False
me_cube_012.use_remesh_preserve_attributes = False
me_cube_012.use_mirror_vertex_groups = False
me_cube_012.update()
me_cube_013 = bpy.data.meshes.new('Cube.013')
me_cube_013.from_pydata([(-1.0, -1.0, -1.0), (-0.4647, -0.4903, 1.0), (-1.0, 1.0, -1.0), (-0.4647, 0.4903, 1.0), (1.0, -1.0, -1.0), (0.4647, -0.4903, 1.0), (1.0, 1.0, -1.0), (0.4647, 0.4903, 1.0), (1.294, 0.5154, 0.5), (1.424, 0.617, 0.0), (1.404, 0.617, -0.5), (1.294, -0.5154, 0.5), (1.424, -0.617, 0.0), (1.404, -0.617, -0.5), (-1.404, -0.4894, -0.5), (-1.424, -0.4894, 0.0), (-1.294, -0.399, 0.5), (-1.294, 0.399, 0.5), (-1.424, 0.4894, 0.0), (-1.404, 0.4894, -0.5), (-0.5, -1.17, -1.0), (0.0, -1.203, -1.0), (0.5, -1.17, -1.0), (0.2324, -0.5734, 1.0), (0.0, -0.5898, 1.0), (-0.2324, -0.5734, 1.0), (0.5, 1.17, -1.0), (0.0, 1.203, -1.0), (-0.5, 1.17, -1.0), (-0.2324, 0.5734, 1.0), (0.0, 0.5898, 1.0), (0.2324, 0.5734, 1.0), (0.0, 1.084, 0.0), (0.3662, 1.054, 0.0), (-0.3662, 1.054, 0.0), (0.3662, -1.054, 0.0), (0.0, -1.084, 0.0), (-0.3662, -1.054, 0.0)], [], [(16, 1, 3, 17), (26, 33, 31, 7, 8, 9, 10, 6), (8, 7, 5, 11), (20, 37, 25, 1, 16, 15, 14, 0), (2, 28, 27, 26, 6, 4, 22, 21, 20, 0), (7, 31, 30, 29, 3, 1, 25, 24, 23, 5), (6, 10, 13, 4), (10, 9, 12, 13), (9, 8, 11, 12), (0, 14, 19, 2), (14, 15, 18, 19), (15, 16, 17, 18), (4, 13, 12, 11, 5, 23, 35, 22), (22, 35, 23, 24, 36, 21), (21, 36, 24, 25, 37, 20), (2, 19, 18, 17, 3, 29, 34, 28), (28, 34, 29, 30, 32, 27), (27, 32, 30, 31, 33, 26)])
_uv = me_cube_013.uv_layers.new(name='UVMap')
_uv.uv.foreach_set('vector', [0.5205, 0.4386, 0.5076, 0.3022, 0.6458, 0.3022, 0.633, 0.4386, 0.7339, 0.3008, 0.7131, 0.1604, 0.6958, 0.005094, 0.7307, 0.0001599, 0.852, 0.07018, 0.8722, 0.1432, 0.879, 0.2143, 0.809, 0.2949, 0.9315, 0.536, 0.928, 0.6725, 0.7898, 0.6725, 0.7863, 0.536, 0.1698, 0.3292, 0.1654, 0.4699, 0.1564, 0.6204, 0.1219, 0.6224, 0.008686, 0.5389, 0.0001599, 0.4641, 0.00209, 0.3929, 0.09495, 0.3219, 0.153, 0.01166, 0.2276, 0.0001599, 0.2987, 0.007805, 0.3695, 0.02548, 0.4355, 0.0622, 0.384, 0.3434, 0.3093, 0.3543, 0.2394, 0.3434, 0.1698, 0.3292, 0.1036, 0.293, 0.2267, 0.7851, 0.1911, 0.7913, 0.1575, 0.7876, 0.1246, 0.7787, 0.09425, 0.7605, 0.1219, 0.6224, 0.1564, 0.6204, 0.1879, 0.6247, 0.2188, 0.6318, 0.2499, 0.6461, 0.9998, 0.3022, 0.9459, 0.3927, 0.772, 0.3927, 0.718, 0.3022, 0.9459, 0.3927, 0.9459, 0.4632, 0.772, 0.4632, 0.772, 0.3927, 0.9459, 0.4632, 0.9315, 0.536, 0.7863, 0.536, 0.772, 0.4632, 0.4358, 0.6725, 0.5078, 0.582, 0.6457, 0.582, 0.7177, 0.6725, 0.5078, 0.582, 0.5078, 0.5114, 0.6457, 0.5114, 0.6457, 0.582, 0.5078, 0.5114, 0.5205, 0.4386, 0.633, 0.4386, 0.6457, 0.5114, 0.3818, 0.374, 0.4355, 0.466, 0.4157, 0.5344, 0.3821, 0.6018, 0.2499, 0.6461, 0.2188, 0.6318, 0.2646, 0.4881, 0.3093, 0.3543, 0.3093, 0.3543, 0.2646, 0.4881, 0.2188, 0.6318, 0.1879, 0.6247, 0.2151, 0.4779, 0.2394, 0.3434, 0.2394, 0.3434, 0.2151, 0.4779, 0.1879, 0.6247, 0.1564, 0.6204, 0.1654, 0.4699, 0.1698, 0.3292, 0.5143, 0.2933, 0.4358, 0.2064, 0.4469, 0.1358, 0.4686, 0.06334, 0.5947, 0.0001599, 0.6297, 0.005082, 0.6124, 0.16, 0.5894, 0.2998, 0.5894, 0.2998, 0.6124, 0.16, 0.6297, 0.005082, 0.6628, 0.006041, 0.6627, 0.1612, 0.6618, 0.3018, 0.6618, 0.3018, 0.6627, 0.1612, 0.6628, 0.006041, 0.6958, 0.005094, 0.7131, 0.1604, 0.7339, 0.3008])
me_cube_013.use_remesh_preserve_volume = False
me_cube_013.use_remesh_preserve_attributes = False
me_cube_013.use_mirror_vertex_groups = False
me_cube_013.update()
me_cube_014 = bpy.data.meshes.new('Cube.014')
me_cube_014.from_pydata([(-1.0, -1.0, -1.0), (-0.4647, -0.4903, 1.0), (-1.0, 1.0, -1.0), (-0.4647, 0.4903, 1.0), (1.0, -1.0, -1.0), (0.4647, -0.4903, 1.0), (1.0, 1.0, -1.0), (0.4647, 0.4903, 1.0), (1.294, 0.5154, 0.5), (1.424, 0.617, 0.0), (1.404, 0.617, -0.5), (1.294, -0.5154, 0.5), (1.424, -0.617, 0.0), (1.404, -0.617, -0.5), (-1.404, -0.4894, -0.5), (-1.424, -0.4894, 0.0), (-1.294, -0.399, 0.5), (-1.294, 0.399, 0.5), (-1.424, 0.4894, 0.0), (-1.404, 0.4894, -0.5), (-0.5, -1.17, -1.0), (0.0, -1.203, -1.0), (0.5, -1.17, -1.0), (0.2324, -0.5734, 1.0), (0.0, -0.5898, 1.0), (-0.2324, -0.5734, 1.0), (0.5, 1.17, -1.0), (0.0, 1.203, -1.0), (-0.5, 1.17, -1.0), (-0.2324, 0.5734, 1.0), (0.0, 0.5898, 1.0), (0.2324, 0.5734, 1.0), (0.0, 1.084, 0.0), (0.3662, 1.054, 0.0), (-0.3662, 1.054, 0.0), (0.3662, -1.054, 0.0), (0.0, -1.084, 0.0), (-0.3662, -1.054, 0.0)], [], [(16, 1, 3, 17), (26, 33, 31, 7, 8, 9, 10, 6), (8, 7, 5, 11), (20, 37, 25, 1, 16, 15, 14, 0), (2, 28, 27, 26, 6, 4, 22, 21, 20, 0), (7, 31, 30, 29, 3, 1, 25, 24, 23, 5), (6, 10, 13, 4), (10, 9, 12, 13), (9, 8, 11, 12), (0, 14, 19, 2), (14, 15, 18, 19), (15, 16, 17, 18), (4, 13, 12, 11, 5, 23, 35, 22), (22, 35, 23, 24, 36, 21), (21, 36, 24, 25, 37, 20), (2, 19, 18, 17, 3, 29, 34, 28), (28, 34, 29, 30, 32, 27), (27, 32, 30, 31, 33, 26)])
_uv = me_cube_014.uv_layers.new(name='UVMap')
_uv.uv.foreach_set('vector', [0.5205, 0.4386, 0.5076, 0.3022, 0.6458, 0.3022, 0.633, 0.4386, 0.7339, 0.3008, 0.7131, 0.1604, 0.6958, 0.005094, 0.7307, 0.0001599, 0.852, 0.07018, 0.8722, 0.1432, 0.879, 0.2143, 0.809, 0.2949, 0.9315, 0.536, 0.928, 0.6725, 0.7898, 0.6725, 0.7863, 0.536, 0.1698, 0.3292, 0.1654, 0.4699, 0.1564, 0.6204, 0.1219, 0.6224, 0.008686, 0.5389, 0.0001599, 0.4641, 0.00209, 0.3929, 0.09495, 0.3219, 0.153, 0.01166, 0.2276, 0.0001599, 0.2987, 0.007805, 0.3695, 0.02548, 0.4355, 0.0622, 0.384, 0.3434, 0.3093, 0.3543, 0.2394, 0.3434, 0.1698, 0.3292, 0.1036, 0.293, 0.2267, 0.7851, 0.1911, 0.7913, 0.1575, 0.7876, 0.1246, 0.7787, 0.09425, 0.7605, 0.1219, 0.6224, 0.1564, 0.6204, 0.1879, 0.6247, 0.2188, 0.6318, 0.2499, 0.6461, 0.9998, 0.3022, 0.9459, 0.3927, 0.772, 0.3927, 0.718, 0.3022, 0.9459, 0.3927, 0.9459, 0.4632, 0.772, 0.4632, 0.772, 0.3927, 0.9459, 0.4632, 0.9315, 0.536, 0.7863, 0.536, 0.772, 0.4632, 0.4358, 0.6725, 0.5078, 0.582, 0.6457, 0.582, 0.7177, 0.6725, 0.5078, 0.582, 0.5078, 0.5114, 0.6457, 0.5114, 0.6457, 0.582, 0.5078, 0.5114, 0.5205, 0.4386, 0.633, 0.4386, 0.6457, 0.5114, 0.3818, 0.374, 0.4355, 0.466, 0.4157, 0.5344, 0.3821, 0.6018, 0.2499, 0.6461, 0.2188, 0.6318, 0.2646, 0.4881, 0.3093, 0.3543, 0.3093, 0.3543, 0.2646, 0.4881, 0.2188, 0.6318, 0.1879, 0.6247, 0.2151, 0.4779, 0.2394, 0.3434, 0.2394, 0.3434, 0.2151, 0.4779, 0.1879, 0.6247, 0.1564, 0.6204, 0.1654, 0.4699, 0.1698, 0.3292, 0.5143, 0.2933, 0.4358, 0.2064, 0.4469, 0.1358, 0.4686, 0.06334, 0.5947, 0.0001599, 0.6297, 0.005082, 0.6124, 0.16, 0.5894, 0.2998, 0.5894, 0.2998, 0.6124, 0.16, 0.6297, 0.005082, 0.6628, 0.006041, 0.6627, 0.1612, 0.6618, 0.3018, 0.6618, 0.3018, 0.6627, 0.1612, 0.6628, 0.006041, 0.6958, 0.005094, 0.7131, 0.1604, 0.7339, 0.3008])
me_cube_014.use_remesh_preserve_volume = False
me_cube_014.use_remesh_preserve_attributes = False
me_cube_014.use_mirror_vertex_groups = False
me_cube_014.update()
me_cube_017 = bpy.data.meshes.new('Cube.017')
me_cube_017.from_pydata([(-1.0, -1.0, -1.0), (-0.4647, -0.4903, 1.0), (-1.0, 1.0, -1.0), (-0.4647, 0.4903, 1.0), (1.0, -1.0, -1.0), (0.4647, -0.4903, 1.0), (1.0, 1.0, -1.0), (0.4647, 0.4903, 1.0), (1.294, 0.5154, 0.5), (1.424, 0.617, 0.0), (1.404, 0.617, -0.5), (1.294, -0.5154, 0.5), (1.424, -0.617, 0.0), (1.404, -0.617, -0.5), (-1.404, -0.4894, -0.5), (-1.424, -0.4894, 0.0), (-1.294, -0.399, 0.5), (-1.294, 0.399, 0.5), (-1.424, 0.4894, 0.0), (-1.404, 0.4894, -0.5), (-0.5, -1.17, -1.0), (0.0, -1.203, -1.0), (0.5, -1.17, -1.0), (0.2324, -0.5734, 1.0), (0.0, -0.5898, 1.0), (-0.2324, -0.5734, 1.0), (0.5, 1.17, -1.0), (0.0, 1.203, -1.0), (-0.5, 1.17, -1.0), (-0.2324, 0.5734, 1.0), (0.0, 0.5898, 1.0), (0.2324, 0.5734, 1.0), (0.0, 1.084, 0.0), (0.3662, 1.054, 0.0), (-0.3662, 1.054, 0.0), (0.3662, -1.054, 0.0), (0.0, -1.084, 0.0), (-0.3662, -1.054, 0.0)], [], [(16, 1, 3, 17), (26, 33, 31, 7, 8, 9, 10, 6), (8, 7, 5, 11), (20, 37, 25, 1, 16, 15, 14, 0), (2, 28, 27, 26, 6, 4, 22, 21, 20, 0), (7, 31, 30, 29, 3, 1, 25, 24, 23, 5), (6, 10, 13, 4), (10, 9, 12, 13), (9, 8, 11, 12), (0, 14, 19, 2), (14, 15, 18, 19), (15, 16, 17, 18), (4, 13, 12, 11, 5, 23, 35, 22), (22, 35, 23, 24, 36, 21), (21, 36, 24, 25, 37, 20), (2, 19, 18, 17, 3, 29, 34, 28), (28, 34, 29, 30, 32, 27), (27, 32, 30, 31, 33, 26)])
_uv = me_cube_017.uv_layers.new(name='UVMap')
_uv.uv.foreach_set('vector', [0.5205, 0.4386, 0.5076, 0.3022, 0.6458, 0.3022, 0.633, 0.4386, 0.7339, 0.3008, 0.7131, 0.1604, 0.6958, 0.005094, 0.7307, 0.0001599, 0.852, 0.07018, 0.8722, 0.1432, 0.879, 0.2143, 0.809, 0.2949, 0.9315, 0.536, 0.928, 0.6725, 0.7898, 0.6725, 0.7863, 0.536, 0.1698, 0.3292, 0.1654, 0.4699, 0.1564, 0.6204, 0.1219, 0.6224, 0.008686, 0.5389, 0.0001599, 0.4641, 0.00209, 0.3929, 0.09495, 0.3219, 0.153, 0.01166, 0.2276, 0.0001599, 0.2987, 0.007805, 0.3695, 0.02548, 0.4355, 0.0622, 0.384, 0.3434, 0.3093, 0.3543, 0.2394, 0.3434, 0.1698, 0.3292, 0.1036, 0.293, 0.2267, 0.7851, 0.1911, 0.7913, 0.1575, 0.7876, 0.1246, 0.7787, 0.09425, 0.7605, 0.1219, 0.6224, 0.1564, 0.6204, 0.1879, 0.6247, 0.2188, 0.6318, 0.2499, 0.6461, 0.9998, 0.3022, 0.9459, 0.3927, 0.772, 0.3927, 0.718, 0.3022, 0.9459, 0.3927, 0.9459, 0.4632, 0.772, 0.4632, 0.772, 0.3927, 0.9459, 0.4632, 0.9315, 0.536, 0.7863, 0.536, 0.772, 0.4632, 0.4358, 0.6725, 0.5078, 0.582, 0.6457, 0.582, 0.7177, 0.6725, 0.5078, 0.582, 0.5078, 0.5114, 0.6457, 0.5114, 0.6457, 0.582, 0.5078, 0.5114, 0.5205, 0.4386, 0.633, 0.4386, 0.6457, 0.5114, 0.3818, 0.374, 0.4355, 0.466, 0.4157, 0.5344, 0.3821, 0.6018, 0.2499, 0.6461, 0.2188, 0.6318, 0.2646, 0.4881, 0.3093, 0.3543, 0.3093, 0.3543, 0.2646, 0.4881, 0.2188, 0.6318, 0.1879, 0.6247, 0.2151, 0.4779, 0.2394, 0.3434, 0.2394, 0.3434, 0.2151, 0.4779, 0.1879, 0.6247, 0.1564, 0.6204, 0.1654, 0.4699, 0.1698, 0.3292, 0.5143, 0.2933, 0.4358, 0.2064, 0.4469, 0.1358, 0.4686, 0.06334, 0.5947, 0.0001599, 0.6297, 0.005082, 0.6124, 0.16, 0.5894, 0.2998, 0.5894, 0.2998, 0.6124, 0.16, 0.6297, 0.005082, 0.6628, 0.006041, 0.6627, 0.1612, 0.6618, 0.3018, 0.6618, 0.3018, 0.6627, 0.1612, 0.6628, 0.006041, 0.6958, 0.005094, 0.7131, 0.1604, 0.7339, 0.3008])
me_cube_017.use_remesh_preserve_volume = False
me_cube_017.use_remesh_preserve_attributes = False
me_cube_017.use_mirror_vertex_groups = False
me_cube_017.update()
me_cube_016 = bpy.data.meshes.new('Cube.016')
me_cube_016.from_pydata([(-1.0, -1.0, -1.0), (-0.4647, -0.4903, 1.0), (-1.0, 1.0, -1.0), (-0.4647, 0.4903, 1.0), (1.0, -1.0, -1.0), (0.4647, -0.4903, 1.0), (1.0, 1.0, -1.0), (0.4647, 0.4903, 1.0), (1.294, 0.5154, 0.5), (1.424, 0.617, 0.0), (1.404, 0.617, -0.5), (1.294, -0.5154, 0.5), (1.424, -0.617, 0.0), (1.404, -0.617, -0.5), (-1.404, -0.4894, -0.5), (-1.424, -0.4894, 0.0), (-1.294, -0.399, 0.5), (-1.294, 0.399, 0.5), (-1.424, 0.4894, 0.0), (-1.404, 0.4894, -0.5), (-0.5, -1.17, -1.0), (0.0, -1.203, -1.0), (0.5, -1.17, -1.0), (0.2324, -0.5734, 1.0), (0.0, -0.5898, 1.0), (-0.2324, -0.5734, 1.0), (0.5, 1.17, -1.0), (0.0, 1.203, -1.0), (-0.5, 1.17, -1.0), (-0.2324, 0.5734, 1.0), (0.0, 0.5898, 1.0), (0.2324, 0.5734, 1.0), (0.0, 1.084, 0.0), (0.3662, 1.054, 0.0), (-0.3662, 1.054, 0.0), (0.3662, -1.054, 0.0), (0.0, -1.084, 0.0), (-0.3662, -1.054, 0.0)], [], [(16, 1, 3, 17), (26, 33, 31, 7, 8, 9, 10, 6), (8, 7, 5, 11), (20, 37, 25, 1, 16, 15, 14, 0), (2, 28, 27, 26, 6, 4, 22, 21, 20, 0), (7, 31, 30, 29, 3, 1, 25, 24, 23, 5), (6, 10, 13, 4), (10, 9, 12, 13), (9, 8, 11, 12), (0, 14, 19, 2), (14, 15, 18, 19), (15, 16, 17, 18), (4, 13, 12, 11, 5, 23, 35, 22), (22, 35, 23, 24, 36, 21), (21, 36, 24, 25, 37, 20), (2, 19, 18, 17, 3, 29, 34, 28), (28, 34, 29, 30, 32, 27), (27, 32, 30, 31, 33, 26)])
_uv = me_cube_016.uv_layers.new(name='UVMap')
_uv.uv.foreach_set('vector', [0.5205, 0.4386, 0.5076, 0.3022, 0.6458, 0.3022, 0.633, 0.4386, 0.7339, 0.3008, 0.7131, 0.1604, 0.6958, 0.005094, 0.7307, 0.0001599, 0.852, 0.07018, 0.8722, 0.1432, 0.879, 0.2143, 0.809, 0.2949, 0.9315, 0.536, 0.928, 0.6725, 0.7898, 0.6725, 0.7863, 0.536, 0.1698, 0.3292, 0.1654, 0.4699, 0.1564, 0.6204, 0.1219, 0.6224, 0.008686, 0.5389, 0.0001599, 0.4641, 0.00209, 0.3929, 0.09495, 0.3219, 0.153, 0.01166, 0.2276, 0.0001599, 0.2987, 0.007805, 0.3695, 0.02548, 0.4355, 0.0622, 0.384, 0.3434, 0.3093, 0.3543, 0.2394, 0.3434, 0.1698, 0.3292, 0.1036, 0.293, 0.2267, 0.7851, 0.1911, 0.7913, 0.1575, 0.7876, 0.1246, 0.7787, 0.09425, 0.7605, 0.1219, 0.6224, 0.1564, 0.6204, 0.1879, 0.6247, 0.2188, 0.6318, 0.2499, 0.6461, 0.9998, 0.3022, 0.9459, 0.3927, 0.772, 0.3927, 0.718, 0.3022, 0.9459, 0.3927, 0.9459, 0.4632, 0.772, 0.4632, 0.772, 0.3927, 0.9459, 0.4632, 0.9315, 0.536, 0.7863, 0.536, 0.772, 0.4632, 0.4358, 0.6725, 0.5078, 0.582, 0.6457, 0.582, 0.7177, 0.6725, 0.5078, 0.582, 0.5078, 0.5114, 0.6457, 0.5114, 0.6457, 0.582, 0.5078, 0.5114, 0.5205, 0.4386, 0.633, 0.4386, 0.6457, 0.5114, 0.3818, 0.374, 0.4355, 0.466, 0.4157, 0.5344, 0.3821, 0.6018, 0.2499, 0.6461, 0.2188, 0.6318, 0.2646, 0.4881, 0.3093, 0.3543, 0.3093, 0.3543, 0.2646, 0.4881, 0.2188, 0.6318, 0.1879, 0.6247, 0.2151, 0.4779, 0.2394, 0.3434, 0.2394, 0.3434, 0.2151, 0.4779, 0.1879, 0.6247, 0.1564, 0.6204, 0.1654, 0.4699, 0.1698, 0.3292, 0.5143, 0.2933, 0.4358, 0.2064, 0.4469, 0.1358, 0.4686, 0.06334, 0.5947, 0.0001599, 0.6297, 0.005082, 0.6124, 0.16, 0.5894, 0.2998, 0.5894, 0.2998, 0.6124, 0.16, 0.6297, 0.005082, 0.6628, 0.006041, 0.6627, 0.1612, 0.6618, 0.3018, 0.6618, 0.3018, 0.6627, 0.1612, 0.6628, 0.006041, 0.6958, 0.005094, 0.7131, 0.1604, 0.7339, 0.3008])
me_cube_016.use_remesh_preserve_volume = False
me_cube_016.use_remesh_preserve_attributes = False
me_cube_016.use_mirror_vertex_groups = False
me_cube_016.update()
me_cube_015 = bpy.data.meshes.new('Cube.015')
me_cube_015.from_pydata([(-1.0, -1.0, -1.0), (-0.4647, -0.4903, 1.0), (-1.0, 1.0, -1.0), (-0.4647, 0.4903, 1.0), (1.0, -1.0, -1.0), (0.4647, -0.4903, 1.0), (1.0, 1.0, -1.0), (0.4647, 0.4903, 1.0), (1.294, 0.5154, 0.5), (1.424, 0.617, 0.0), (1.404, 0.617, -0.5), (1.294, -0.5154, 0.5), (1.424, -0.617, 0.0), (1.404, -0.617, -0.5), (-1.404, -0.4894, -0.5), (-1.424, -0.4894, 0.0), (-1.294, -0.399, 0.5), (-1.294, 0.399, 0.5), (-1.424, 0.4894, 0.0), (-1.404, 0.4894, -0.5), (-0.5, -1.17, -1.0), (0.0, -1.203, -1.0), (0.5, -1.17, -1.0), (0.2324, -0.5734, 1.0), (0.0, -0.5898, 1.0), (-0.2324, -0.5734, 1.0), (0.5, 1.17, -1.0), (0.0, 1.203, -1.0), (-0.5, 1.17, -1.0), (-0.2324, 0.5734, 1.0), (0.0, 0.5898, 1.0), (0.2324, 0.5734, 1.0), (0.0, 1.084, 0.0), (0.3662, 1.054, 0.0), (-0.3662, 1.054, 0.0), (0.3662, -1.054, 0.0), (0.0, -1.084, 0.0), (-0.3662, -1.054, 0.0)], [], [(16, 1, 3, 17), (26, 33, 31, 7, 8, 9, 10, 6), (8, 7, 5, 11), (20, 37, 25, 1, 16, 15, 14, 0), (2, 28, 27, 26, 6, 4, 22, 21, 20, 0), (7, 31, 30, 29, 3, 1, 25, 24, 23, 5), (6, 10, 13, 4), (10, 9, 12, 13), (9, 8, 11, 12), (0, 14, 19, 2), (14, 15, 18, 19), (15, 16, 17, 18), (4, 13, 12, 11, 5, 23, 35, 22), (22, 35, 23, 24, 36, 21), (21, 36, 24, 25, 37, 20), (2, 19, 18, 17, 3, 29, 34, 28), (28, 34, 29, 30, 32, 27), (27, 32, 30, 31, 33, 26)])
_uv = me_cube_015.uv_layers.new(name='UVMap')
_uv.uv.foreach_set('vector', [0.5205, 0.4386, 0.5076, 0.3022, 0.6458, 0.3022, 0.633, 0.4386, 0.7339, 0.3008, 0.7131, 0.1604, 0.6958, 0.005094, 0.7307, 0.0001599, 0.852, 0.07018, 0.8722, 0.1432, 0.879, 0.2143, 0.809, 0.2949, 0.9315, 0.536, 0.928, 0.6725, 0.7898, 0.6725, 0.7863, 0.536, 0.1698, 0.3292, 0.1654, 0.4699, 0.1564, 0.6204, 0.1219, 0.6224, 0.008686, 0.5389, 0.0001599, 0.4641, 0.00209, 0.3929, 0.09495, 0.3219, 0.153, 0.01166, 0.2276, 0.0001599, 0.2987, 0.007805, 0.3695, 0.02548, 0.4355, 0.0622, 0.384, 0.3434, 0.3093, 0.3543, 0.2394, 0.3434, 0.1698, 0.3292, 0.1036, 0.293, 0.2267, 0.7851, 0.1911, 0.7913, 0.1575, 0.7876, 0.1246, 0.7787, 0.09425, 0.7605, 0.1219, 0.6224, 0.1564, 0.6204, 0.1879, 0.6247, 0.2188, 0.6318, 0.2499, 0.6461, 0.9998, 0.3022, 0.9459, 0.3927, 0.772, 0.3927, 0.718, 0.3022, 0.9459, 0.3927, 0.9459, 0.4632, 0.772, 0.4632, 0.772, 0.3927, 0.9459, 0.4632, 0.9315, 0.536, 0.7863, 0.536, 0.772, 0.4632, 0.4358, 0.6725, 0.5078, 0.582, 0.6457, 0.582, 0.7177, 0.6725, 0.5078, 0.582, 0.5078, 0.5114, 0.6457, 0.5114, 0.6457, 0.582, 0.5078, 0.5114, 0.5205, 0.4386, 0.633, 0.4386, 0.6457, 0.5114, 0.3818, 0.374, 0.4355, 0.466, 0.4157, 0.5344, 0.3821, 0.6018, 0.2499, 0.6461, 0.2188, 0.6318, 0.2646, 0.4881, 0.3093, 0.3543, 0.3093, 0.3543, 0.2646, 0.4881, 0.2188, 0.6318, 0.1879, 0.6247, 0.2151, 0.4779, 0.2394, 0.3434, 0.2394, 0.3434, 0.2151, 0.4779, 0.1879, 0.6247, 0.1564, 0.6204, 0.1654, 0.4699, 0.1698, 0.3292, 0.5143, 0.2933, 0.4358, 0.2064, 0.4469, 0.1358, 0.4686, 0.06334, 0.5947, 0.0001599, 0.6297, 0.005082, 0.6124, 0.16, 0.5894, 0.2998, 0.5894, 0.2998, 0.6124, 0.16, 0.6297, 0.005082, 0.6628, 0.006041, 0.6627, 0.1612, 0.6618, 0.3018, 0.6618, 0.3018, 0.6627, 0.1612, 0.6628, 0.006041, 0.6958, 0.005094, 0.7131, 0.1604, 0.7339, 0.3008])
me_cube_015.use_remesh_preserve_volume = False
me_cube_015.use_remesh_preserve_attributes = False
me_cube_015.use_mirror_vertex_groups = False
me_cube_015.update()
me_cube_018 = bpy.data.meshes.new('Cube.018')
me_cube_018.from_pydata([(-0.08961, -0.1633, 0.4175), (-0.04164, -0.1176, 0.5811), (-0.08961, 0.01595, 0.4175), (-0.04164, -0.05976, 0.5877), (0.08961, -0.1633, 0.4175), (0.04164, -0.1176, 0.5828), (0.08961, 0.01595, 0.4175), (0.04164, -0.05017, 0.5749), (0.116, -0.02748, 0.5519), (0.1276, -0.01837, 0.5071), (0.1258, -0.01837, 0.4623), (0.116, -0.1198, 0.5519), (0.1276, -0.1289, 0.5071), (0.1258, -0.1289, 0.4623), (-0.1258, -0.1175, 0.4623), (-0.1263, -0.1077, 0.5122), (-0.1173, -0.1014, 0.5469), (-0.1173, -0.04593, 0.5469), (-0.1263, -0.03965, 0.5122), (-0.1258, -0.02981, 0.4623), (-0.0448, -0.1785, 0.4175), (2.512e-09, -0.1815, 0.4175), (0.0448, -0.1785, 0.4175), (0.02082, -0.125, 0.5902), (2.512e-09, -0.1265, 0.5902), (-0.02082, -0.125, 0.5902), (0.0448, 0.03114, 0.4175), (2.512e-09, 0.03414, 0.4175), (-0.0448, 0.03114, 0.4175), (-0.02082, -0.06454, 0.5968), (2.512e-09, -0.0567, 0.5968), (0.02082, -0.05695, 0.5968), (2.512e-09, -0.004155, 0.5071), (0.03281, -0.02149, 0.5071), (-0.03281, -0.02149, 0.5071), (0.03281, -0.1681, 0.5071), (2.512e-09, -0.1708, 0.5071), (-0.03281, -0.1681, 0.5071)], [], [(16, 1, 3, 17), (26, 33, 31, 7, 8, 9, 10, 6), (8, 7, 5, 11), (20, 37, 25, 1, 16, 15, 14, 0), (2, 28, 27, 26, 6, 4, 22, 21, 20, 0), (7, 31, 30, 29, 3, 1, 25, 24, 23, 5), (6, 10, 13, 4), (10, 9, 12, 13), (9, 8, 11, 12), (0, 14, 19, 2), (14, 15, 18, 19), (15, 16, 17, 18), (4, 13, 12, 11, 5, 23, 35, 22), (22, 35, 23, 24, 36, 21), (21, 36, 24, 25, 37, 20), (2, 19, 18, 17, 3, 29, 34, 28), (28, 34, 29, 30, 32, 27), (27, 32, 30, 31, 33, 26)])
_uv = me_cube_018.uv_layers.new(name='UVMap')
_uv.uv.foreach_set('vector', [0.0, 0.0, 1.0, 0.0, 1.0, 1.0, 0.0, 1.0, 0.5, 1.0, 0.8536, 0.8536, 1.0, 0.5, 0.8536, 0.1464, 0.5, 0.0, 0.1464, 0.1464, 0.0, 0.5, 0.1464, 0.8536, 0.0, 0.0, 1.0, 0.0, 1.0, 1.0, 0.0, 1.0, 0.5, 1.0, 0.8536, 0.8536, 1.0, 0.5, 0.8536, 0.1464, 0.5, 0.0, 0.1464, 0.1464, 0.0, 0.5, 0.1464, 0.8536, 0.5, 1.0, 0.7939, 0.9045, 0.9755, 0.6545, 0.9755, 0.3455, 0.7939, 0.09549, 0.5, 0.0, 0.2061, 0.09549, 0.02447, 0.3455, 0.02447, 0.6545, 0.2061, 0.9045, 0.5, 1.0, 0.7939, 0.9045, 0.9755, 0.6545, 0.9755, 0.3455, 0.7939, 0.09549, 0.5, 0.0, 0.2061, 0.09549, 0.02447, 0.3455, 0.02447, 0.6545, 0.2061, 0.9045, 0.0, 0.0, 1.0, 0.0, 1.0, 1.0, 0.0, 1.0, 0.0, 0.0, 1.0, 0.0, 1.0, 1.0, 0.0, 1.0, 0.0, 0.0, 1.0, 0.0, 1.0, 1.0, 0.0, 1.0, 0.0, 0.0, 1.0, 0.0, 1.0, 1.0, 0.0, 1.0, 0.0, 0.0, 1.0, 0.0, 1.0, 1.0, 0.0, 1.0, 0.0, 0.0, 1.0, 0.0, 1.0, 1.0, 0.0, 1.0, 0.5, 1.0, 0.8536, 0.8536, 1.0, 0.5, 0.8536, 0.1464, 0.5, 0.0, 0.1464, 0.1464, 0.0, 0.5, 0.1464, 0.8536, 0.5, 1.0, 0.933, 0.75, 0.933, 0.25, 0.5, 0.0, 0.06699, 0.25, 0.06699, 0.75, 0.5, 1.0, 0.933, 0.75, 0.933, 0.25, 0.5, 0.0, 0.06699, 0.25, 0.06699, 0.75, 0.5, 1.0, 0.8536, 0.8536, 1.0, 0.5, 0.8536, 0.1464, 0.5, 0.0, 0.1464, 0.1464, 0.0, 0.5, 0.1464, 0.8536, 0.5, 1.0, 0.933, 0.75, 0.933, 0.25, 0.5, 0.0, 0.06699, 0.25, 0.06699, 0.75, 0.5, 1.0, 0.933, 0.75, 0.933, 0.25, 0.5, 0.0, 0.06699, 0.25, 0.06699, 0.75])
me_cube_018.use_remesh_preserve_volume = False
me_cube_018.use_remesh_preserve_attributes = False
me_cube_018.use_mirror_vertex_groups = False
me_cube_018.update()
me_cube_020 = bpy.data.meshes.new('Cube.020')
me_cube_020.from_pydata([(-0.08961, -0.1633, 0.4175), (-0.04164, -0.1176, 0.5811), (-0.08961, 0.01595, 0.4175), (-0.04164, -0.05976, 0.5877), (0.08961, -0.1633, 0.4175), (0.04164, -0.1176, 0.5828), (0.08961, 0.01595, 0.4175), (0.04164, -0.05017, 0.5749), (0.116, -0.02748, 0.5519), (0.1276, -0.01837, 0.5071), (0.1258, -0.01837, 0.4623), (0.116, -0.1198, 0.5519), (0.1276, -0.1289, 0.5071), (0.1258, -0.1289, 0.4623), (-0.1258, -0.1175, 0.4623), (-0.1263, -0.1077, 0.5122), (-0.1173, -0.1014, 0.5469), (-0.1173, -0.04593, 0.5469), (-0.1263, -0.03965, 0.5122), (-0.1258, -0.02981, 0.4623), (-0.0448, -0.1785, 0.4175), (2.512e-09, -0.1815, 0.4175), (0.0448, -0.1785, 0.4175), (0.02082, -0.125, 0.5902), (2.512e-09, -0.1265, 0.5902), (-0.02082, -0.125, 0.5902), (0.0448, 0.03114, 0.4175), (2.512e-09, 0.03414, 0.4175), (-0.0448, 0.03114, 0.4175), (-0.02082, -0.06454, 0.5968), (2.512e-09, -0.0567, 0.5968), (0.02082, -0.05695, 0.5968), (2.512e-09, -0.004155, 0.5071), (0.03281, -0.02149, 0.5071), (-0.03281, -0.02149, 0.5071), (0.03281, -0.1681, 0.5071), (2.512e-09, -0.1708, 0.5071), (-0.03281, -0.1681, 0.5071)], [], [(16, 1, 3, 17), (26, 33, 31, 7, 8, 9, 10, 6), (8, 7, 5, 11), (20, 37, 25, 1, 16, 15, 14, 0), (2, 28, 27, 26, 6, 4, 22, 21, 20, 0), (7, 31, 30, 29, 3, 1, 25, 24, 23, 5), (6, 10, 13, 4), (10, 9, 12, 13), (9, 8, 11, 12), (0, 14, 19, 2), (14, 15, 18, 19), (15, 16, 17, 18), (4, 13, 12, 11, 5, 23, 35, 22), (22, 35, 23, 24, 36, 21), (21, 36, 24, 25, 37, 20), (2, 19, 18, 17, 3, 29, 34, 28), (28, 34, 29, 30, 32, 27), (27, 32, 30, 31, 33, 26)])
_uv = me_cube_020.uv_layers.new(name='UVMap')
_uv.uv.foreach_set('vector', [0.0, 0.0, 1.0, 0.0, 1.0, 1.0, 0.0, 1.0, 0.5, 1.0, 0.8536, 0.8536, 1.0, 0.5, 0.8536, 0.1464, 0.5, 0.0, 0.1464, 0.1464, 0.0, 0.5, 0.1464, 0.8536, 0.0, 0.0, 1.0, 0.0, 1.0, 1.0, 0.0, 1.0, 0.5, 1.0, 0.8536, 0.8536, 1.0, 0.5, 0.8536, 0.1464, 0.5, 0.0, 0.1464, 0.1464, 0.0, 0.5, 0.1464, 0.8536, 0.5, 1.0, 0.7939, 0.9045, 0.9755, 0.6545, 0.9755, 0.3455, 0.7939, 0.09549, 0.5, 0.0, 0.2061, 0.09549, 0.02447, 0.3455, 0.02447, 0.6545, 0.2061, 0.9045, 0.5, 1.0, 0.7939, 0.9045, 0.9755, 0.6545, 0.9755, 0.3455, 0.7939, 0.09549, 0.5, 0.0, 0.2061, 0.09549, 0.02447, 0.3455, 0.02447, 0.6545, 0.2061, 0.9045, 0.0, 0.0, 1.0, 0.0, 1.0, 1.0, 0.0, 1.0, 0.0, 0.0, 1.0, 0.0, 1.0, 1.0, 0.0, 1.0, 0.0, 0.0, 1.0, 0.0, 1.0, 1.0, 0.0, 1.0, 0.0, 0.0, 1.0, 0.0, 1.0, 1.0, 0.0, 1.0, 0.0, 0.0, 1.0, 0.0, 1.0, 1.0, 0.0, 1.0, 0.0, 0.0, 1.0, 0.0, 1.0, 1.0, 0.0, 1.0, 0.5, 1.0, 0.8536, 0.8536, 1.0, 0.5, 0.8536, 0.1464, 0.5, 0.0, 0.1464, 0.1464, 0.0, 0.5, 0.1464, 0.8536, 0.5, 1.0, 0.933, 0.75, 0.933, 0.25, 0.5, 0.0, 0.06699, 0.25, 0.06699, 0.75, 0.5, 1.0, 0.933, 0.75, 0.933, 0.25, 0.5, 0.0, 0.06699, 0.25, 0.06699, 0.75, 0.5, 1.0, 0.8536, 0.8536, 1.0, 0.5, 0.8536, 0.1464, 0.5, 0.0, 0.1464, 0.1464, 0.0, 0.5, 0.1464, 0.8536, 0.5, 1.0, 0.933, 0.75, 0.933, 0.25, 0.5, 0.0, 0.06699, 0.25, 0.06699, 0.75, 0.5, 1.0, 0.933, 0.75, 0.933, 0.25, 0.5, 0.0, 0.06699, 0.25, 0.06699, 0.75])
me_cube_020.use_remesh_preserve_volume = False
me_cube_020.use_remesh_preserve_attributes = False
me_cube_020.use_mirror_vertex_groups = False
me_cube_020.update()
me_cube_019 = bpy.data.meshes.new('Cube.019')
me_cube_019.from_pydata([(-0.08961, -0.1633, 0.4175), (-0.04164, -0.1176, 0.5811), (-0.08961, 0.01595, 0.4175), (-0.04164, -0.05976, 0.5877), (0.08961, -0.1633, 0.4175), (0.04164, -0.1176, 0.5828), (0.08961, 0.01595, 0.4175), (0.04164, -0.05017, 0.5749), (0.116, -0.02748, 0.5519), (0.1276, -0.01837, 0.5071), (0.1258, -0.01837, 0.4623), (0.116, -0.1198, 0.5519), (0.1276, -0.1289, 0.5071), (0.1258, -0.1289, 0.4623), (-0.1258, -0.1175, 0.4623), (-0.1263, -0.1077, 0.5122), (-0.1173, -0.1014, 0.5469), (-0.1173, -0.04593, 0.5469), (-0.1263, -0.03965, 0.5122), (-0.1258, -0.02981, 0.4623), (-0.0448, -0.1785, 0.4175), (2.512e-09, -0.1815, 0.4175), (0.0448, -0.1785, 0.4175), (0.02082, -0.125, 0.5902), (2.512e-09, -0.1265, 0.5902), (-0.02082, -0.125, 0.5902), (0.0448, 0.03114, 0.4175), (2.512e-09, 0.03414, 0.4175), (-0.0448, 0.03114, 0.4175), (-0.02082, -0.06454, 0.5968), (2.512e-09, -0.0567, 0.5968), (0.02082, -0.05695, 0.5968), (2.512e-09, -0.004155, 0.5071), (0.03281, -0.02149, 0.5071), (-0.03281, -0.02149, 0.5071), (0.03281, -0.1681, 0.5071), (2.512e-09, -0.1708, 0.5071), (-0.03281, -0.1681, 0.5071)], [], [(16, 1, 3, 17), (26, 33, 31, 7, 8, 9, 10, 6), (8, 7, 5, 11), (20, 37, 25, 1, 16, 15, 14, 0), (2, 28, 27, 26, 6, 4, 22, 21, 20, 0), (7, 31, 30, 29, 3, 1, 25, 24, 23, 5), (6, 10, 13, 4), (10, 9, 12, 13), (9, 8, 11, 12), (0, 14, 19, 2), (14, 15, 18, 19), (15, 16, 17, 18), (4, 13, 12, 11, 5, 23, 35, 22), (22, 35, 23, 24, 36, 21), (21, 36, 24, 25, 37, 20), (2, 19, 18, 17, 3, 29, 34, 28), (28, 34, 29, 30, 32, 27), (27, 32, 30, 31, 33, 26)])
_uv = me_cube_019.uv_layers.new(name='UVMap')
_uv.uv.foreach_set('vector', [0.0, 0.0, 1.0, 0.0, 1.0, 1.0, 0.0, 1.0, 0.5, 1.0, 0.8536, 0.8536, 1.0, 0.5, 0.8536, 0.1464, 0.5, 0.0, 0.1464, 0.1464, 0.0, 0.5, 0.1464, 0.8536, 0.0, 0.0, 1.0, 0.0, 1.0, 1.0, 0.0, 1.0, 0.5, 1.0, 0.8536, 0.8536, 1.0, 0.5, 0.8536, 0.1464, 0.5, 0.0, 0.1464, 0.1464, 0.0, 0.5, 0.1464, 0.8536, 0.5, 1.0, 0.7939, 0.9045, 0.9755, 0.6545, 0.9755, 0.3455, 0.7939, 0.09549, 0.5, 0.0, 0.2061, 0.09549, 0.02447, 0.3455, 0.02447, 0.6545, 0.2061, 0.9045, 0.5, 1.0, 0.7939, 0.9045, 0.9755, 0.6545, 0.9755, 0.3455, 0.7939, 0.09549, 0.5, 0.0, 0.2061, 0.09549, 0.02447, 0.3455, 0.02447, 0.6545, 0.2061, 0.9045, 0.0, 0.0, 1.0, 0.0, 1.0, 1.0, 0.0, 1.0, 0.0, 0.0, 1.0, 0.0, 1.0, 1.0, 0.0, 1.0, 0.0, 0.0, 1.0, 0.0, 1.0, 1.0, 0.0, 1.0, 0.0, 0.0, 1.0, 0.0, 1.0, 1.0, 0.0, 1.0, 0.0, 0.0, 1.0, 0.0, 1.0, 1.0, 0.0, 1.0, 0.0, 0.0, 1.0, 0.0, 1.0, 1.0, 0.0, 1.0, 0.5, 1.0, 0.8536, 0.8536, 1.0, 0.5, 0.8536, 0.1464, 0.5, 0.0, 0.1464, 0.1464, 0.0, 0.5, 0.1464, 0.8536, 0.5, 1.0, 0.933, 0.75, 0.933, 0.25, 0.5, 0.0, 0.06699, 0.25, 0.06699, 0.75, 0.5, 1.0, 0.933, 0.75, 0.933, 0.25, 0.5, 0.0, 0.06699, 0.25, 0.06699, 0.75, 0.5, 1.0, 0.8536, 0.8536, 1.0, 0.5, 0.8536, 0.1464, 0.5, 0.0, 0.1464, 0.1464, 0.0, 0.5, 0.1464, 0.8536, 0.5, 1.0, 0.933, 0.75, 0.933, 0.25, 0.5, 0.0, 0.06699, 0.25, 0.06699, 0.75, 0.5, 1.0, 0.933, 0.75, 0.933, 0.25, 0.5, 0.0, 0.06699, 0.25, 0.06699, 0.75])
me_cube_019.use_remesh_preserve_volume = False
me_cube_019.use_remesh_preserve_attributes = False
me_cube_019.use_mirror_vertex_groups = False
me_cube_019.update()
me_cube_001 = bpy.data.meshes.new('Cube.001')
me_cube_001.from_pydata([(-1.0, -1.0, -1.0), (-0.4647, -0.4903, 0.8257), (-1.0, 1.0, -1.0), (-0.4647, 0.1551, 0.8985), (1.0, -1.0, -1.0), (0.4647, -0.4903, 0.8443), (1.0, 1.0, -1.0), (0.4647, 0.2621, 0.7565), (1.294, 0.5154, 0.5), (1.424, 0.617, 0.0), (1.404, 0.617, -0.5), (1.294, -0.5154, 0.5), (1.424, -0.617, 0.0), (1.404, -0.617, -0.5), (-1.404, -0.4894, -0.5), (-1.409, -0.3796, 0.05609), (-1.309, -0.3095, 0.4439), (-1.309, 0.3095, 0.4439), (-1.409, 0.3796, 0.05609), (-1.404, 0.4894, -0.5), (-0.5, -1.17, -1.0), (0.0, -1.203, -1.0), (0.5, -1.17, -1.0), (0.2324, -0.5734, 0.9272), (0.0, -0.5898, 0.9272), (-0.2324, -0.5734, 0.9272), (0.5, 1.17, -1.0), (0.0, 1.203, -1.0), (-0.5, 1.17, -1.0), (-0.2324, 0.1017, 1.0), (0.0, 0.1892, 1.0), (0.2324, 0.1865, 1.0), (0.0, 0.7756, 0.0), (0.3662, 0.5822, 0.0), (-0.3662, 0.5822, 0.0), (0.3662, -1.054, 0.0), (0.0, -1.084, 0.0), (-0.3662, -1.054, 0.0)], [], [(16, 1, 3, 17), (26, 33, 31, 7, 8, 9, 10, 6), (8, 7, 5, 11), (20, 37, 25, 1, 16, 15, 14, 0), (2, 28, 27, 26, 6, 4, 22, 21, 20, 0), (7, 31, 30, 29, 3, 1, 25, 24, 23, 5), (6, 10, 13, 4), (10, 9, 12, 13), (9, 8, 11, 12), (0, 14, 19, 2), (14, 15, 18, 19), (15, 16, 17, 18), (4, 13, 12, 11, 5, 23, 35, 22), (22, 35, 23, 24, 36, 21), (21, 36, 24, 25, 37, 20), (2, 19, 18, 17, 3, 29, 34, 28), (28, 34, 29, 30, 32, 27), (27, 32, 30, 31, 33, 26)])
me_cube_001.use_remesh_preserve_volume = False
me_cube_001.use_remesh_preserve_attributes = False
me_cube_001.use_mirror_vertex_groups = False
me_cube_001.update()

# ---- objects
ob_lamp = bpy.data.objects.new('Lamp', light_lamp)
ob_camera = bpy.data.objects.new('Camera', cam_camera)
ob_cylinder = bpy.data.objects.new('Cylinder', me_cylinder)
ob_cube_001 = bpy.data.objects.new('Cube.001', me_cube_002)
ob_cube_002 = bpy.data.objects.new('Cube.002', me_cube_003)
ob_cube_003 = bpy.data.objects.new('Cube.003', me_cube_004)
ob_cube_004 = bpy.data.objects.new('Cube.004', me_cube_005)
ob_cube_005 = bpy.data.objects.new('Cube.005', me_cube_006)
ob_cube_006 = bpy.data.objects.new('Cube.006', me_cube_007)
ob_cube_007 = bpy.data.objects.new('Cube.007', me_cube_008)
ob_cube_008 = bpy.data.objects.new('Cube.008', me_cube_009)
ob_cube_009 = bpy.data.objects.new('Cube.009', me_cube_010)
ob_cube_010 = bpy.data.objects.new('Cube.010', me_cube_011)
ob_cube_011 = bpy.data.objects.new('Cube.011', me_cube_000)
ob_cube_012 = bpy.data.objects.new('Cube.012', me_cube_012)
ob_cube_013 = bpy.data.objects.new('Cube.013', me_cube_013)
ob_cube_014 = bpy.data.objects.new('Cube.014', me_cube_014)
ob_cube_017 = bpy.data.objects.new('Cube.017', me_cube_017)
ob_cube_016 = bpy.data.objects.new('Cube.016', me_cube_016)
ob_cube_015 = bpy.data.objects.new('Cube.015', me_cube_015)
ob_cube_018 = bpy.data.objects.new('Cube.018', me_cube_018)
ob_cube_020 = bpy.data.objects.new('Cube.020', me_cube_020)
ob_cube_019 = bpy.data.objects.new('Cube.019', me_cube_019)
ob_cube = bpy.data.objects.new('Cube', me_cube_001)

# ---- transforms, parenting, visibility, modifiers, constraints
ob_lamp.location = (4.076, 1.005, 5.904)
ob_lamp.rotation_euler = (0.6503, 0.05522, 1.866)
ob_lamp.lock_rotations_4d = False
ob_lamp.empty_display_type = 'ARROWS'
ob_lamp.color = (0.0, 0.0, 0.0, 0.0)
ob_lamp.lineart.crease_threshold = 0.0
ob_camera.location = (7.481, -6.508, 5.344)
ob_camera.rotation_euler = (1.109, 0.0, 0.8149)
ob_camera.lock_rotations_4d = False
ob_camera.empty_display_type = 'ARROWS'
ob_camera.color = (0.0, 0.0, 0.0, 0.0)
ob_camera.display_type = 'WIRE'
ob_camera.lineart.crease_threshold = 0.0
ob_cylinder.location = (0.0, 0.0, 0.0)
ob_cylinder.lineart.crease_threshold = 0.0
ob_cube_001.location = (0.3394, 0.3423, 1.08)
ob_cube_001.scale = (0.07914, 0.07914, 0.07914)
ob_cube_001.lineart.crease_threshold = 0.0
ob_cube_002.location = (-0.4732, -0.2936, 1.03)
ob_cube_002.rotation_euler = (0.0, -0.0, -0.6656)
ob_cube_002.scale = (0.06136, 0.06136, 0.06136)
ob_cube_002.lineart.crease_threshold = 0.0
ob_cube_003.location = (0.07923, -0.6639, 0.9686)
ob_cube_003.rotation_euler = (0.0, -0.0, -2.892)
ob_cube_003.scale = (0.02879, 0.02879, 0.02879)
ob_cube_003.lineart.crease_threshold = 0.0
ob_cube_004.location = (0.7221, -0.08151, 1.036)
ob_cube_004.rotation_euler = (0.0, -0.0, -2.892)
ob_cube_004.scale = (0.02448, 0.02448, 0.02448)
ob_cube_004.lineart.crease_threshold = 0.0
ob_cube_005.location = (0.07448, 0.7173, 0.7948)
ob_cube_005.scale = (0.448, 0.448, 0.448)
ob_cube_005.lineart.crease_threshold = 0.0
ob_cube_006.location = (-0.1495, 0.5353, 0.8098)
ob_cube_006.scale = (0.448, 0.448, 0.448)
ob_cube_006.lineart.crease_threshold = 0.0
ob_cube_007.location = (-0.1495, 0.4695, 0.8098)
ob_cube_007.rotation_euler = (0.0, -0.0, -0.8868)
ob_cube_007.scale = (0.448, 0.448, 0.448)
ob_cube_007.lineart.crease_threshold = 0.0
ob_cube_008.location = (0.4807, -0.3158, 0.8164)
ob_cube_008.rotation_euler = (0.0, -0.0, -1.103)
ob_cube_008.scale = (0.3578, 0.3578, 0.3578)
ob_cube_008.lineart.crease_threshold = 0.0
ob_cube_009.location = (0.4807, -0.2631, 0.8164)
ob_cube_009.rotation_euler = (0.0, -0.0, -2.542)
ob_cube_009.scale = (0.3578, 0.3578, 0.3578)
ob_cube_009.lineart.crease_threshold = 0.0
ob_cube_010.location = (-0.05102, -0.2107, 0.8164)
ob_cube_010.rotation_euler = (0.0, -0.0, -2.542)
ob_cube_010.scale = (0.3578, 0.3578, 0.3578)
ob_cube_010.lineart.crease_threshold = 0.0
ob_cube_011.location = (0.2459, 0.2339, 1.093)
ob_cube_011.rotation_euler = (0.0, -0.0, -0.6831)
ob_cube_011.scale = (0.07914, 0.07914, 0.07914)
ob_cube_011.lineart.crease_threshold = 0.0
ob_cube_012.location = (0.7221, 0.4241, 1.027)
ob_cube_012.rotation_euler = (0.0, -0.0, -2.892)
ob_cube_012.scale = (0.02448, 0.02448, 0.02448)
ob_cube_012.lineart.crease_threshold = 0.0
ob_cube_013.location = (0.7221, 0.3948, 1.027)
ob_cube_013.rotation_euler = (0.0, 0.0, -3.762)
ob_cube_013.scale = (0.02448, 0.02448, 0.02448)
ob_cube_013.lineart.crease_threshold = 0.0
ob_cube_014.location = (0.6642, 0.3948, 1.027)
ob_cube_014.rotation_euler = (0.0, -0.0, -4.555)
ob_cube_014.scale = (0.02448, 0.02448, 0.02448)
ob_cube_014.lineart.crease_threshold = 0.0
ob_cube_017.location = (0.2489, -0.4037, 0.9908)
ob_cube_017.rotation_euler = (0.0, -0.0, -2.892)
ob_cube_017.scale = (0.04174, 0.04174, 0.04174)
ob_cube_017.lineart.crease_threshold = 0.0
ob_cube_016.location = (0.2489, -0.4537, 0.9908)
ob_cube_016.rotation_euler = (0.0, 0.0, -3.762)
ob_cube_016.scale = (0.04174, 0.04174, 0.04174)
ob_cube_016.lineart.crease_threshold = 0.0
ob_cube_015.location = (0.1502, -0.4537, 0.9908)
ob_cube_015.rotation_euler = (0.0, -0.0, -4.555)
ob_cube_015.scale = (0.04174, 0.04174, 0.04174)
ob_cube_015.lineart.crease_threshold = 0.0
ob_cube_018.location = (0.07448, 0.7007, 0.7948)
ob_cube_018.rotation_euler = (0.0, -0.0, -3.802)
ob_cube_018.scale = (0.448, 0.448, 0.448)
ob_cube_018.lineart.crease_threshold = 0.0
ob_cube_020.location = (-0.5577, 0.3348, 0.9018)
ob_cube_020.rotation_euler = (0.0, -0.0, -1.103)
ob_cube_020.scale = (0.3578, 0.3578, 0.3578)
ob_cube_020.lineart.crease_threshold = 0.0
ob_cube_019.location = (-0.5577, 0.3875, 0.9018)
ob_cube_019.rotation_euler = (0.0, -0.0, -2.542)
ob_cube_019.scale = (0.3578, 0.3578, 0.3578)
ob_cube_019.lineart.crease_threshold = 0.0
ob_cube.location = (-0.1907, 0.3423, -0.7482)
ob_cube.lineart.crease_threshold = 0.0

# ---- collection membership
col_collection_1.objects.link(ob_lamp)
col_collection_1.objects.link(ob_camera)
col_collection_1.objects.link(ob_cylinder)
col_collection_1.objects.link(ob_cube_001)
col_collection_1.objects.link(ob_cube_002)
col_collection_1.objects.link(ob_cube_003)
col_collection_1.objects.link(ob_cube_004)
col_collection_1.objects.link(ob_cube_005)
col_collection_1.objects.link(ob_cube_006)
col_collection_1.objects.link(ob_cube_007)
col_collection_1.objects.link(ob_cube_008)
col_collection_1.objects.link(ob_cube_009)
col_collection_1.objects.link(ob_cube_010)
col_collection_1.objects.link(ob_cube_011)
col_collection_1.objects.link(ob_cube_012)
col_collection_1.objects.link(ob_cube_013)
col_collection_1.objects.link(ob_cube_014)
col_collection_1.objects.link(ob_cube_017)
col_collection_1.objects.link(ob_cube_016)
col_collection_1.objects.link(ob_cube_015)
col_collection_1.objects.link(ob_cube_018)
col_collection_1.objects.link(ob_cube_020)
col_collection_1.objects.link(ob_cube_019)
col_collection_2.objects.link(ob_cube)

# ---- scene / render settings (as saved in the file)
scene.camera = ob_camera
scene.frame_start = 1; scene.frame_end = 250; scene.frame_set(1)
scene.render.engine = 'BLENDER_EEVEE_NEXT'
scene.render.resolution_percentage = 50
scene.render.dither_intensity = 0.0
scene.cycles.use_denoising = False
scene.cycles.samples = 128
scene.cycles.sampling_pattern = 'TABULATED_SOBOL'
scene.cycles.use_adaptive_sampling = False
scene.cycles.use_light_tree = False
scene.cycles.blur_glossy = 0.0
scene.cycles.sample_clamp_indirect = 0.0
scene.view_settings.view_transform = 'Standard'
bpy.context.view_layer.update()
